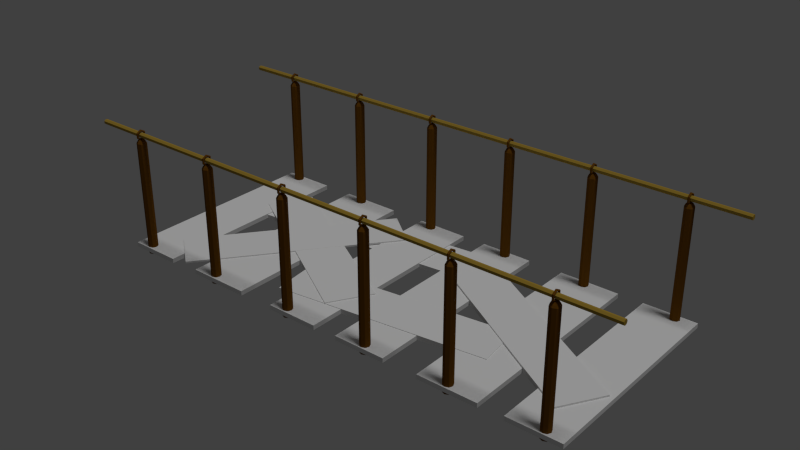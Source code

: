 # Source: Bridge.blend  (saved by Blender 2.76.0; exported with 4.5.12 LTS)
import bpy
from mathutils import Matrix  # noqa: F401  (used for matrix-valued properties, if any)

bpy.ops.wm.read_factory_settings(use_empty=True)
scene = bpy.context.scene
scene.name = 'Scene'

# ---- collections
col_collection_1 = bpy.data.collections.new('Collection 1'); scene.collection.children.link(col_collection_1)

# ---- materials (node trees are filled in below, after node groups)
mat_rope = bpy.data.materials.new('Rope')
mat_rope.alpha_threshold = 0.0
mat_rope.use_transparent_shadow = False
mat_rope.diffuse_color = (0.3931, 0.2566, 0.03905, 1.0)
mat_rope.roughness = 0.5
mat_rope.specular_intensity = 0.0
mat_colum = bpy.data.materials.new('Colum')
mat_colum.alpha_threshold = 0.0
mat_colum.use_transparent_shadow = False
mat_colum.diffuse_color = (0.1523, 0.06015, 0.005266, 1.0)
mat_colum.roughness = 0.5
mat_colum.specular_intensity = 0.0
mat_slabe1 = bpy.data.materials.new('Slabe1')
mat_slabe1.alpha_threshold = 0.0
mat_slabe1.use_transparent_shadow = False
mat_slabe1.roughness = 0.5
mat_slabe2 = bpy.data.materials.new('Slabe2')
mat_slabe2.alpha_threshold = 0.0
mat_slabe2.use_transparent_shadow = False
mat_slabe2.roughness = 0.5

# ---- material node trees

# ---- world
world_world = bpy.data.worlds.new('World'); scene.world = world_world
world_world.color = (0.05088, 0.05088, 0.05088)
world_world.use_sun_shadow = False
world_world.sun_shadow_jitter_overblur = 0.0
world_world.cycles.sampling_method = 'MANUAL'
world_world.cycles.sample_map_resolution = 256

# ---- lights
light_sun = bpy.data.lights.new('Sun', 'SUN')
light_sun.transmission_factor = 0.0
light_sun.angle = 0.1993
light_sun.energy = 1.0
light_sun.shadow_buffer_clip_start = 0.5
light_sun.shadow_soft_size = 0.1
light_sun.shadow_cascade_max_distance = 1000.0
light_sun.cycles.use_multiple_importance_sampling = False

# ---- meshes
me_cylinder_000 = bpy.data.meshes.new('Cylinder.000')
me_cylinder_000.from_pydata([(1.411, 78.57, -1.823), (-2.085, 78.67, -1.825), (-1.964, 78.67, -1.831), (-1.672, 78.67, -1.833), (-1.379, 78.67, -1.831), (-1.258, 78.67, -1.825), (-1.379, 78.67, -1.82), (-1.671, 78.67, -1.817), (-1.964, 78.67, -1.819), (-1.051, 80.46, -1.825), (-0.9909, 80.36, -1.831), (-0.8448, 80.1, -1.833), (-0.6985, 79.85, -1.831), (-0.6377, 79.74, -1.825), (-0.698, 79.85, -1.82), (-0.8441, 80.1, -1.817), (-0.9904, 80.36, -1.82), (1.016, 80.46, -1.825), (0.9556, 80.36, -1.831), (0.8093, 80.1, -1.833), (0.6632, 79.85, -1.831), (0.6029, 79.74, -1.825), (0.6637, 79.85, -1.82), (0.81, 80.1, -1.817), (0.9561, 80.36, -1.82), (2.05, 78.67, -1.825), (1.929, 78.67, -1.831), (1.636, 78.67, -1.833), (1.344, 78.67, -1.831), (1.223, 78.67, -1.825), (1.345, 78.67, -1.82), (1.637, 78.67, -1.817), (1.929, 78.67, -1.82), (1.016, 76.88, -1.825), (0.9556, 76.98, -1.831), (0.8093, 77.24, -1.833), (0.6632, 77.49, -1.831), (0.6029, 77.6, -1.825), (0.6637, 77.49, -1.82), (0.81, 77.24, -1.817), (0.9561, 76.98, -1.82), (-1.051, 76.88, -1.825), (-0.9909, 76.98, -1.831), (-0.8448, 77.24, -1.833), (-0.6985, 77.49, -1.831), (-0.6377, 77.6, -1.825), (-0.698, 77.49, -1.82), (-0.8441, 77.24, -1.817), (-0.9904, 76.98, -1.82), (47.55, 80.46, -1.823), (42.2, 80.46, -1.823), (47.55, 79.91, -1.798), (42.2, 79.91, -1.798), (47.55, 78.57, -1.787), (42.2, 78.57, -1.787), (47.55, 77.24, -1.798), (42.2, 77.24, -1.798), (47.55, 76.69, -1.823), (42.2, 76.69, -1.823), (47.55, 77.24, -1.849), (42.2, 77.24, -1.849), (47.55, 78.57, -1.859), (42.2, 78.57, -1.859), (47.55, 79.91, -1.849), (42.2, 79.91, -1.849), (3.028, 79.91, -1.798), (3.028, 80.46, -1.823), (3.028, 78.57, -1.787), (3.028, 77.24, -1.798), (3.028, 76.69, -1.823), (3.028, 77.24, -1.849), (3.028, 78.57, -1.859), (3.028, 79.91, -1.849), (2.282, 79.63, -1.803), (2.282, 80.07, -1.823), (2.282, 78.57, -1.795), (2.282, 77.51, -1.803), (2.282, 77.07, -1.823), (2.282, 77.51, -1.843), (2.282, 78.57, -1.852), (2.282, 79.63, -1.843), (1.604, 79.29, -1.809), (1.604, 79.59, -1.823), (1.604, 78.57, -1.804), (1.604, 77.85, -1.809), (1.604, 77.55, -1.823), (1.604, 77.85, -1.837), (1.604, 78.57, -1.843), (1.604, 79.29, -1.837), (1.475, 79.0, -1.815), (1.475, 79.18, -1.823), (1.475, 79.0, -1.831), (1.475, 78.57, -1.835), (1.475, 78.14, -1.831), (1.475, 77.96, -1.823), (1.475, 78.14, -1.815), (1.475, 78.57, -1.812), (1.411, 78.57, -1.153), (-2.085, 78.67, -1.155), (-1.964, 78.67, -1.161), (-1.672, 78.67, -1.163), (-1.379, 78.67, -1.161), (-1.258, 78.67, -1.155), (-1.379, 78.67, -1.15), (-1.671, 78.67, -1.148), (-1.964, 78.67, -1.15), (-1.051, 80.46, -1.155), (-0.9909, 80.36, -1.161), (-0.8448, 80.1, -1.163), (-0.6985, 79.85, -1.161), (-0.6377, 79.74, -1.155), (-0.698, 79.85, -1.15), (-0.8441, 80.1, -1.148), (-0.9904, 80.36, -1.15), (1.016, 80.46, -1.155), (0.9556, 80.36, -1.161), (0.8093, 80.1, -1.163), (0.6632, 79.85, -1.161), (0.6029, 79.74, -1.155), (0.6637, 79.85, -1.15), (0.81, 80.1, -1.148), (0.9561, 80.36, -1.15), (2.05, 78.67, -1.156), (1.929, 78.67, -1.161), (1.636, 78.67, -1.163), (1.344, 78.67, -1.161), (1.223, 78.67, -1.155), (1.345, 78.67, -1.15), (1.637, 78.67, -1.148), (1.929, 78.67, -1.15), (1.016, 76.88, -1.155), (0.9556, 76.98, -1.161), (0.8093, 77.24, -1.163), (0.6632, 77.49, -1.161), (0.6029, 77.6, -1.155), (0.6637, 77.49, -1.15), (0.81, 77.24, -1.148), (0.9561, 76.98, -1.15), (-1.051, 76.88, -1.155), (-0.9909, 76.98, -1.161), (-0.8448, 77.24, -1.163), (-0.6985, 77.49, -1.161), (-0.6377, 77.6, -1.155), (-0.698, 77.49, -1.15), (-0.8441, 77.24, -1.148), (-0.9904, 76.98, -1.15), (47.55, 80.46, -1.153), (42.2, 80.46, -1.153), (47.55, 79.91, -1.128), (42.2, 79.91, -1.128), (47.55, 78.57, -1.118), (42.2, 78.57, -1.118), (47.55, 77.24, -1.128), (42.2, 77.24, -1.128), (47.55, 76.69, -1.153), (42.2, 76.69, -1.153), (47.55, 77.24, -1.179), (42.2, 77.24, -1.179), (47.55, 78.57, -1.189), (42.2, 78.57, -1.189), (47.55, 79.91, -1.179), (42.2, 79.91, -1.179), (3.028, 79.91, -1.128), (3.028, 80.46, -1.153), (3.028, 78.57, -1.118), (3.028, 77.24, -1.128), (3.028, 76.69, -1.153), (3.028, 77.24, -1.179), (3.028, 78.57, -1.189), (3.028, 79.91, -1.179), (2.282, 79.63, -1.133), (2.282, 80.07, -1.153), (2.282, 78.57, -1.125), (2.282, 77.51, -1.133), (2.282, 77.07, -1.153), (2.282, 77.51, -1.174), (2.282, 78.57, -1.182), (2.282, 79.63, -1.174), (1.604, 79.29, -1.14), (1.604, 79.59, -1.153), (1.604, 78.57, -1.134), (1.604, 77.85, -1.14), (1.604, 77.55, -1.153), (1.604, 77.85, -1.167), (1.604, 78.57, -1.173), (1.604, 79.29, -1.167), (1.475, 79.0, -1.145), (1.475, 79.18, -1.153), (1.475, 79.0, -1.162), (1.475, 78.57, -1.165), (1.475, 78.14, -1.162), (1.475, 77.96, -1.153), (1.475, 78.14, -1.145), (1.475, 78.57, -1.142), (1.41, 78.57, 1.519), (-2.085, 78.67, 1.517), (-1.964, 78.67, 1.511), (-1.672, 78.67, 1.509), (-1.379, 78.67, 1.511), (-1.258, 78.67, 1.517), (-1.379, 78.67, 1.522), (-1.671, 78.67, 1.525), (-1.964, 78.67, 1.522), (-1.051, 80.46, 1.517), (-0.9909, 80.36, 1.511), (-0.8448, 80.1, 1.509), (-0.6985, 79.85, 1.511), (-0.6377, 79.74, 1.517), (-0.698, 79.85, 1.522), (-0.8441, 80.1, 1.525), (-0.9904, 80.36, 1.522), (1.016, 80.46, 1.517), (0.9556, 80.36, 1.511), (0.8093, 80.1, 1.509), (0.6632, 79.85, 1.511), (0.6029, 79.74, 1.517), (0.6637, 79.85, 1.522), (0.81, 80.1, 1.525), (0.9561, 80.36, 1.522), (2.05, 78.67, 1.517), (1.929, 78.67, 1.511), (1.636, 78.67, 1.509), (1.344, 78.67, 1.511), (1.223, 78.67, 1.517), (1.345, 78.67, 1.522), (1.637, 78.67, 1.525), (1.929, 78.67, 1.522), (1.016, 76.88, 1.517), (0.9556, 76.98, 1.511), (0.8093, 77.24, 1.509), (0.6632, 77.49, 1.511), (0.6029, 77.6, 1.517), (0.6637, 77.49, 1.522), (0.81, 77.24, 1.525), (0.9561, 76.98, 1.522), (-1.051, 76.88, 1.517), (-0.9909, 76.98, 1.511), (-0.8448, 77.24, 1.509), (-0.6985, 77.49, 1.511), (-0.6377, 77.6, 1.517), (-0.698, 77.49, 1.522), (-0.8441, 77.24, 1.525), (-0.9904, 76.98, 1.522), (47.55, 80.46, 1.519), (42.2, 80.46, 1.519), (47.55, 79.91, 1.544), (42.2, 79.91, 1.544), (47.55, 78.57, 1.555), (42.2, 78.57, 1.555), (47.55, 77.24, 1.544), (42.2, 77.24, 1.544), (47.55, 76.69, 1.519), (42.2, 76.69, 1.519), (47.55, 77.24, 1.493), (42.2, 77.24, 1.493), (47.55, 78.57, 1.483), (42.2, 78.57, 1.483), (47.55, 79.91, 1.493), (42.2, 79.91, 1.493), (3.028, 79.91, 1.544), (3.028, 80.46, 1.519), (3.028, 78.57, 1.555), (3.028, 77.24, 1.544), (3.028, 76.69, 1.519), (3.028, 77.24, 1.493), (3.028, 78.57, 1.483), (3.028, 79.91, 1.493), (2.282, 79.63, 1.539), (2.282, 80.07, 1.519), (2.282, 78.57, 1.547), (2.282, 77.51, 1.539), (2.282, 77.07, 1.519), (2.282, 77.51, 1.499), (2.282, 78.57, 1.49), (2.282, 79.63, 1.499), (1.604, 79.29, 1.533), (1.604, 79.59, 1.519), (1.604, 78.57, 1.538), (1.604, 77.85, 1.533), (1.604, 77.55, 1.519), (1.604, 77.85, 1.505), (1.604, 78.57, 1.499), (1.604, 79.29, 1.505), (1.475, 79.0, 1.527), (1.475, 79.18, 1.519), (1.475, 79.0, 1.511), (1.475, 78.57, 1.507), (1.475, 78.14, 1.511), (1.475, 77.96, 1.519), (1.475, 78.14, 1.527), (1.475, 78.57, 1.53), (-0.7818, 79.27, -2.206), (-0.9749, 78.42, -2.206), (-0.4339, 77.74, -2.206), (0.4339, 77.74, -2.206), (0.9749, 78.42, -2.206), (0.7818, 79.27, -2.206), (3.008e-06, 79.64, -2.206), (1.41, 78.57, 0.8431), (-2.085, 78.67, 0.8411), (-1.964, 78.67, 0.8356), (-1.672, 78.67, 0.8333), (-1.379, 78.67, 0.8356), (-1.258, 78.67, 0.8411), (-1.379, 78.67, 0.8467), (-1.671, 78.67, 0.849), (-1.964, 78.67, 0.8467), (-1.051, 80.46, 0.8411), (-0.9909, 80.36, 0.8356), (-0.8448, 80.1, 0.8333), (-0.6985, 79.85, 0.8356), (-0.6377, 79.74, 0.8411), (-0.698, 79.85, 0.8467), (-0.8441, 80.1, 0.849), (-0.9904, 80.36, 0.8467), (1.016, 80.46, 0.8411), (0.9556, 80.36, 0.8355), (0.8093, 80.1, 0.8332), (0.6632, 79.85, 0.8355), (0.6029, 79.74, 0.8411), (0.6637, 79.85, 0.8467), (0.81, 80.1, 0.849), (0.9561, 80.36, 0.8467), (2.05, 78.67, 0.8411), (1.929, 78.67, 0.8355), (1.636, 78.67, 0.8332), (1.344, 78.67, 0.8355), (1.223, 78.67, 0.8411), (1.345, 78.67, 0.8467), (1.637, 78.67, 0.849), (1.929, 78.67, 0.8467), (1.016, 76.88, 0.8411), (0.9556, 76.98, 0.8355), (0.8093, 77.24, 0.8332), (0.6632, 77.49, 0.8355), (0.6029, 77.6, 0.8411), (0.6637, 77.49, 0.8467), (0.81, 77.24, 0.849), (0.9561, 76.98, 0.8467), (-1.051, 76.88, 0.8411), (-0.9909, 76.98, 0.8356), (-0.8448, 77.24, 0.8333), (-0.6985, 77.49, 0.8356), (-0.6377, 77.6, 0.8411), (-0.698, 77.49, 0.8467), (-0.8441, 77.24, 0.849), (-0.9904, 76.98, 0.8467), (47.55, 80.46, 0.8431), (42.2, 80.46, 0.8431), (47.55, 79.91, 0.8685), (42.2, 79.91, 0.8685), (47.55, 78.57, 0.879), (42.2, 78.57, 0.879), (47.55, 77.24, 0.8685), (42.2, 77.24, 0.8685), (47.55, 76.69, 0.8431), (42.2, 76.69, 0.8431), (47.55, 77.24, 0.8177), (42.2, 77.24, 0.8177), (47.55, 78.57, 0.8072), (42.2, 78.57, 0.8072), (47.55, 79.91, 0.8177), (42.2, 79.91, 0.8177), (3.028, 79.91, 0.8685), (3.028, 80.46, 0.8431), (3.028, 78.57, 0.879), (3.028, 77.24, 0.8685), (3.028, 76.69, 0.8431), (3.028, 77.24, 0.8177), (3.028, 78.57, 0.8072), (3.028, 79.91, 0.8177), (2.282, 79.63, 0.8633), (2.282, 80.07, 0.8431), (2.282, 78.57, 0.8716), (2.282, 77.51, 0.8633), (2.282, 77.07, 0.8431), (2.282, 77.51, 0.8229), (2.282, 78.57, 0.8145), (2.282, 79.63, 0.8229), (1.604, 79.29, 0.8568), (1.604, 79.59, 0.8431), (1.604, 78.57, 0.8625), (1.604, 77.85, 0.8568), (1.604, 77.55, 0.8431), (1.604, 77.85, 0.8294), (1.604, 78.57, 0.8237), (1.604, 79.29, 0.8294), (1.475, 79.0, 0.8513), (1.475, 79.18, 0.8431), (1.41, 78.57, 0.1987), (1.475, 79.0, 0.8349), (1.475, 78.57, 0.8315), (1.475, 78.14, 0.8349), (1.475, 77.96, 0.8431), (1.475, 78.14, 0.8513), (1.475, 78.57, 0.8547), (-2.085, 78.67, 0.1967), (-1.964, 78.67, 0.1911), (-1.672, 78.67, 0.1888), (-1.379, 78.67, 0.1911), (-1.258, 78.67, 0.1967), (-1.379, 78.67, 0.2023), (-1.671, 78.67, 0.2046), (-1.964, 78.67, 0.2023), (-1.051, 80.46, 0.1967), (-0.9909, 80.36, 0.1911), (-0.8448, 80.1, 0.1888), (-0.6985, 79.85, 0.1911), (-0.6377, 79.74, 0.1967), (-0.698, 79.85, 0.2023), (-0.8441, 80.1, 0.2046), (-0.9904, 80.36, 0.2023), (1.016, 80.46, 0.1967), (0.9556, 80.36, 0.1911), (0.8093, 80.1, 0.1888), (0.6632, 79.85, 0.1911), (0.6029, 79.74, 0.1967), (0.6637, 79.85, 0.2022), (0.81, 80.1, 0.2045), (0.9561, 80.36, 0.2022), (2.05, 78.67, 0.1966), (1.929, 78.67, 0.1911), (1.636, 78.67, 0.1888), (1.344, 78.67, 0.1911), (1.223, 78.67, 0.1967), (1.345, 78.67, 0.2022), (1.637, 78.67, 0.2045), (1.929, 78.67, 0.2022), (1.016, 76.88, 0.1967), (0.9556, 76.98, 0.1911), (0.8093, 77.24, 0.1888), (0.6632, 77.49, 0.1911), (0.6029, 77.6, 0.1967), (0.6637, 77.49, 0.2022), (0.81, 77.24, 0.2045), (0.9561, 76.98, 0.2022), (-1.051, 76.88, 0.1967), (-0.9909, 76.98, 0.1911), (-0.8448, 77.24, 0.1888), (-0.6985, 77.49, 0.1911), (-0.6377, 77.6, 0.1967), (-0.698, 77.49, 0.2023), (-0.8441, 77.24, 0.2046), (-0.9904, 76.98, 0.2023), (47.55, 80.46, 0.1987), (42.2, 80.46, 0.1987), (47.55, 79.91, 0.2241), (42.2, 79.91, 0.2241), (47.55, 78.57, 0.2346), (42.2, 78.57, 0.2346), (47.55, 77.24, 0.2241), (42.2, 77.24, 0.2241), (47.55, 76.69, 0.1987), (42.2, 76.69, 0.1987), (47.55, 77.24, 0.1733), (42.2, 77.24, 0.1733), (47.55, 78.57, 0.1627), (42.2, 78.57, 0.1627), (47.55, 79.91, 0.1733), (42.2, 79.91, 0.1733), (3.028, 79.91, 0.2241), (3.028, 80.46, 0.1987), (3.028, 78.57, 0.2346), (3.028, 77.24, 0.2241), (3.028, 76.69, 0.1987), (3.028, 77.24, 0.1733), (3.028, 78.57, 0.1627), (3.028, 79.91, 0.1733), (2.282, 79.63, 0.2188), (2.282, 80.07, 0.1987), (2.282, 78.57, 0.2272), (2.282, 77.51, 0.2188), (2.282, 77.07, 0.1987), (2.282, 77.51, 0.1785), (2.282, 78.57, 0.1701), (2.282, 79.63, 0.1785), (1.604, 79.29, 0.2124), (1.604, 79.59, 0.1987), (1.604, 78.57, 0.2181), (1.604, 77.85, 0.2124), (1.604, 77.55, 0.1987), (1.604, 77.85, 0.1849), (1.604, 78.57, 0.1793), (1.604, 79.29, 0.1849), (1.475, 79.0, 0.2068), (1.475, 79.18, 0.1987), (1.475, 78.57, 0.2102), (1.475, 78.14, 0.2068), (1.475, 77.96, 0.1987), (1.475, 78.14, 0.1905), (1.475, 78.57, 0.1871), (1.475, 79.0, 0.1905), (1.41, 78.57, -0.468), (-2.085, 78.67, -0.47), (-1.964, 78.67, -0.4756), (-1.672, 78.67, -0.4779), (-1.379, 78.67, -0.4756), (-1.258, 78.67, -0.47), (-1.379, 78.67, -0.4644), (-1.671, 78.67, -0.4621), (-1.964, 78.67, -0.4644), (-1.051, 80.46, -0.47), (-0.9909, 80.36, -0.4756), (-0.8448, 80.1, -0.4779), (-0.6985, 79.85, -0.4756), (-0.6377, 79.74, -0.47), (-0.698, 79.85, -0.4644), (-0.8441, 80.1, -0.4621), (-0.9904, 80.36, -0.4644), (1.016, 80.46, -0.47), (0.9556, 80.36, -0.4756), (0.8093, 80.1, -0.4779), (0.6632, 79.85, -0.4756), (0.6029, 79.74, -0.47), (0.6637, 79.85, -0.4645), (0.81, 80.1, -0.4622), (0.9561, 80.36, -0.4645), (2.05, 78.67, -0.4701), (1.929, 78.67, -0.4756), (1.636, 78.67, -0.4779), (1.344, 78.67, -0.4756), (1.223, 78.67, -0.47), (1.345, 78.67, -0.4645), (1.637, 78.67, -0.4622), (1.929, 78.67, -0.4645), (1.016, 76.88, -0.47), (0.9556, 76.98, -0.4756), (0.8093, 77.24, -0.4779), (0.6632, 77.49, -0.4756), (0.6029, 77.6, -0.47), (0.6637, 77.49, -0.4645), (0.81, 77.24, -0.4622), (0.9561, 76.98, -0.4645), (-1.051, 76.88, -0.47), (-0.9909, 76.98, -0.4756), (-0.8448, 77.24, -0.4779), (-0.6985, 77.49, -0.4756), (-0.6377, 77.6, -0.47), (-0.698, 77.49, -0.4644), (-0.8441, 77.24, -0.4621), (-0.9904, 76.98, -0.4644), (47.55, 80.46, -0.468), (42.2, 80.46, -0.468), (47.55, 79.91, -0.4426), (42.2, 79.91, -0.4426), (47.55, 78.57, -0.4321), (42.2, 78.57, -0.4321), (47.55, 77.24, -0.4426), (42.2, 77.24, -0.4426), (47.55, 76.69, -0.468), (42.2, 76.69, -0.468), (47.55, 77.24, -0.4934), (42.2, 77.24, -0.4934), (47.55, 78.57, -0.504), (42.2, 78.57, -0.504), (47.55, 79.91, -0.4934), (42.2, 79.91, -0.4934), (3.028, 79.91, -0.4426), (3.028, 80.46, -0.468), (3.028, 78.57, -0.4321), (3.028, 77.24, -0.4426), (3.028, 76.69, -0.468), (3.028, 77.24, -0.4934), (3.028, 78.57, -0.504), (3.028, 79.91, -0.4934), (2.282, 79.63, -0.4479), (2.282, 80.07, -0.468), (2.282, 78.57, -0.4395), (2.282, 77.51, -0.4479), (2.282, 77.07, -0.468), (2.282, 77.51, -0.4882), (2.282, 78.57, -0.4966), (2.282, 79.63, -0.4882), (1.604, 79.29, -0.4543), (1.604, 79.59, -0.468), (1.604, 78.57, -0.4486), (1.604, 77.85, -0.4543), (1.604, 77.55, -0.468), (1.604, 77.85, -0.4818), (1.604, 78.57, -0.4874), (1.604, 79.29, -0.4818), (1.475, 79.0, -0.4598), (-0.7818, 79.27, 1.92), (1.475, 79.18, -0.468), (-0.9749, 78.42, 1.92), (1.475, 78.57, -0.4565), (-0.4339, 77.74, 1.92), (1.475, 78.14, -0.4598), (0.4339, 77.74, 1.92), (1.475, 77.96, -0.468), (0.9749, 78.42, 1.92), (1.475, 78.14, -0.4762), (0.7818, 79.27, 1.92), (1.475, 78.57, -0.4796), (-2.112e-06, 79.64, 1.92), (1.475, 79.0, -0.4762)], [], [(89, 90, 0), (48, 8, 1, 41), (34, 42, 43, 35), (36, 44, 45, 37), (37, 45, 46, 38), (40, 48, 41, 33), (42, 2, 3, 43), (43, 3, 4, 44), (47, 7, 8, 48), (7, 15, 16, 8), (1, 9, 10, 2), (2, 10, 11, 3), (3, 11, 12, 4), (4, 12, 13, 5), (5, 13, 14, 6), (6, 14, 15, 7), (1, 8, 16, 9), (16, 24, 17, 9), (9, 17, 18, 10), (10, 18, 19, 11), (11, 19, 20, 12), (12, 20, 21, 13), (13, 21, 22, 14), (14, 22, 23, 15), (15, 23, 24, 16), (24, 32, 25, 17), (17, 25, 26, 18), (18, 26, 27, 19), (19, 27, 28, 20), (20, 28, 29, 21), (21, 29, 30, 22), (22, 30, 31, 23), (23, 31, 32, 24), (32, 40, 33, 25), (25, 33, 34, 26), (26, 34, 35, 27), (27, 35, 36, 28), (28, 36, 37, 29), (29, 37, 38, 30), (30, 38, 39, 31), (31, 39, 40, 32), (46, 6, 7, 47), (33, 41, 42, 34), (35, 43, 44, 36), (38, 46, 47, 39), (39, 47, 48, 40), (41, 1, 2, 42), (44, 4, 5, 45), (45, 5, 6, 46), (95, 96, 0), (75, 73, 81, 83), (88, 87, 92, 91), (86, 85, 94, 93), (82, 88, 91, 90), (90, 91, 0), (92, 93, 0), (93, 94, 0), (58, 56, 68, 69), (49, 50, 52, 51), (51, 52, 54, 53), (53, 54, 56, 55), (55, 56, 58, 57), (57, 58, 60, 59), (59, 60, 62, 61), (63, 64, 50, 49), (52, 50, 66, 65), (61, 62, 64, 63), (49, 51, 53, 55, 57, 59, 61, 63), (68, 67, 75, 76), (64, 62, 71, 72), (54, 52, 65, 67), (60, 58, 69, 70), (50, 64, 72, 66), (67, 65, 73, 75), (56, 54, 67, 68), (62, 60, 70, 71), (80, 79, 87, 88), (65, 66, 74, 73), (66, 72, 80, 74), (71, 70, 78, 79), (69, 68, 76, 77), (79, 78, 86, 87), (72, 71, 79, 80), (70, 69, 77, 78), (96, 89, 0), (94, 95, 0), (87, 86, 93, 92), (81, 82, 90, 89), (84, 83, 96, 95), (83, 81, 89, 96), (77, 76, 84, 85), (91, 92, 0), (74, 80, 88, 82), (73, 74, 82, 81), (76, 75, 83, 84), (78, 77, 85, 86), (85, 84, 95, 94), (186, 187, 97), (145, 105, 98, 138), (131, 139, 140, 132), (133, 141, 142, 134), (134, 142, 143, 135), (137, 145, 138, 130), (139, 99, 100, 140), (140, 100, 101, 141), (144, 104, 105, 145), (104, 112, 113, 105), (98, 106, 107, 99), (99, 107, 108, 100), (100, 108, 109, 101), (101, 109, 110, 102), (102, 110, 111, 103), (103, 111, 112, 104), (98, 105, 113, 106), (113, 121, 114, 106), (106, 114, 115, 107), (107, 115, 116, 108), (108, 116, 117, 109), (109, 117, 118, 110), (110, 118, 119, 111), (111, 119, 120, 112), (112, 120, 121, 113), (121, 129, 122, 114), (114, 122, 123, 115), (115, 123, 124, 116), (116, 124, 125, 117), (117, 125, 126, 118), (118, 126, 127, 119), (119, 127, 128, 120), (120, 128, 129, 121), (129, 137, 130, 122), (122, 130, 131, 123), (123, 131, 132, 124), (124, 132, 133, 125), (125, 133, 134, 126), (126, 134, 135, 127), (127, 135, 136, 128), (128, 136, 137, 129), (143, 103, 104, 144), (130, 138, 139, 131), (132, 140, 141, 133), (135, 143, 144, 136), (136, 144, 145, 137), (138, 98, 99, 139), (141, 101, 102, 142), (142, 102, 103, 143), (192, 193, 97), (172, 170, 178, 180), (185, 184, 189, 188), (183, 182, 191, 190), (179, 185, 188, 187), (187, 188, 97), (189, 190, 97), (190, 191, 97), (155, 153, 165, 166), (146, 147, 149, 148), (148, 149, 151, 150), (150, 151, 153, 152), (152, 153, 155, 154), (154, 155, 157, 156), (156, 157, 159, 158), (160, 161, 147, 146), (149, 147, 163, 162), (158, 159, 161, 160), (146, 148, 150, 152, 154, 156, 158, 160), (165, 164, 172, 173), (161, 159, 168, 169), (151, 149, 162, 164), (157, 155, 166, 167), (147, 161, 169, 163), (164, 162, 170, 172), (153, 151, 164, 165), (159, 157, 167, 168), (177, 176, 184, 185), (162, 163, 171, 170), (163, 169, 177, 171), (168, 167, 175, 176), (166, 165, 173, 174), (176, 175, 183, 184), (169, 168, 176, 177), (167, 166, 174, 175), (193, 186, 97), (191, 192, 97), (184, 183, 190, 189), (178, 179, 187, 186), (181, 180, 193, 192), (180, 178, 186, 193), (174, 173, 181, 182), (188, 189, 97), (171, 177, 185, 179), (170, 171, 179, 178), (173, 172, 180, 181), (175, 174, 182, 183), (182, 181, 192, 191), (283, 284, 194), (242, 202, 195, 235), (228, 236, 237, 229), (230, 238, 239, 231), (231, 239, 240, 232), (234, 242, 235, 227), (236, 196, 197, 237), (237, 197, 198, 238), (241, 201, 202, 242), (201, 209, 210, 202), (195, 203, 204, 196), (196, 204, 205, 197), (197, 205, 206, 198), (198, 206, 207, 199), (199, 207, 208, 200), (200, 208, 209, 201), (195, 202, 210, 203), (210, 218, 211, 203), (203, 211, 212, 204), (204, 212, 213, 205), (205, 213, 214, 206), (206, 214, 215, 207), (207, 215, 216, 208), (208, 216, 217, 209), (209, 217, 218, 210), (218, 226, 219, 211), (211, 219, 220, 212), (212, 220, 221, 213), (213, 221, 222, 214), (214, 222, 223, 215), (215, 223, 224, 216), (216, 224, 225, 217), (217, 225, 226, 218), (226, 234, 227, 219), (219, 227, 228, 220), (220, 228, 229, 221), (221, 229, 230, 222), (222, 230, 231, 223), (223, 231, 232, 224), (224, 232, 233, 225), (225, 233, 234, 226), (240, 200, 201, 241), (227, 235, 236, 228), (229, 237, 238, 230), (232, 240, 241, 233), (233, 241, 242, 234), (235, 195, 196, 236), (238, 198, 199, 239), (239, 199, 200, 240), (289, 290, 194), (269, 267, 275, 277), (282, 281, 286, 285), (280, 279, 288, 287), (276, 282, 285, 284), (284, 285, 194), (286, 287, 194), (287, 288, 194), (252, 250, 262, 263), (243, 244, 246, 245), (245, 246, 248, 247), (247, 248, 250, 249), (249, 250, 252, 251), (251, 252, 254, 253), (253, 254, 256, 255), (257, 258, 244, 243), (246, 244, 260, 259), (255, 256, 258, 257), (243, 245, 247, 249, 251, 253, 255, 257), (262, 261, 269, 270), (258, 256, 265, 266), (248, 246, 259, 261), (254, 252, 263, 264), (244, 258, 266, 260), (261, 259, 267, 269), (250, 248, 261, 262), (256, 254, 264, 265), (274, 273, 281, 282), (259, 260, 268, 267), (260, 266, 274, 268), (265, 264, 272, 273), (263, 262, 270, 271), (273, 272, 280, 281), (266, 265, 273, 274), (264, 263, 271, 272), (290, 283, 194), (288, 289, 194), (281, 280, 287, 286), (275, 276, 284, 283), (278, 277, 290, 289), (277, 275, 283, 290), (271, 270, 278, 279), (285, 286, 194), (268, 274, 282, 276), (267, 268, 276, 275), (270, 269, 277, 278), (272, 271, 279, 280), (279, 278, 289, 288), (576, 575, 585, 587), (292, 291, 297, 296, 295, 294, 293), (585, 581, 492), (589, 587, 492), (579, 578, 591, 593), (573, 574, 583, 581), (575, 573, 581, 585), (387, 388, 298), (346, 306, 299, 339), (332, 340, 341, 333), (334, 342, 343, 335), (335, 343, 344, 336), (338, 346, 339, 331), (340, 300, 301, 341), (341, 301, 302, 342), (345, 305, 306, 346), (305, 313, 314, 306), (299, 307, 308, 300), (300, 308, 309, 301), (301, 309, 310, 302), (302, 310, 311, 303), (303, 311, 312, 304), (304, 312, 313, 305), (299, 306, 314, 307), (314, 322, 315, 307), (307, 315, 316, 308), (308, 316, 317, 309), (309, 317, 318, 310), (310, 318, 319, 311), (311, 319, 320, 312), (312, 320, 321, 313), (313, 321, 322, 314), (322, 330, 323, 315), (315, 323, 324, 316), (316, 324, 325, 317), (317, 325, 326, 318), (318, 326, 327, 319), (319, 327, 328, 320), (320, 328, 329, 321), (321, 329, 330, 322), (330, 338, 331, 323), (323, 331, 332, 324), (324, 332, 333, 325), (325, 333, 334, 326), (326, 334, 335, 327), (327, 335, 336, 328), (328, 336, 337, 329), (329, 337, 338, 330), (344, 304, 305, 345), (331, 339, 340, 332), (333, 341, 342, 334), (336, 344, 345, 337), (337, 345, 346, 338), (339, 299, 300, 340), (342, 302, 303, 343), (343, 303, 304, 344), (394, 395, 298), (373, 371, 379, 381), (386, 385, 391, 390), (384, 383, 393, 392), (380, 386, 390, 388), (388, 390, 298), (391, 392, 298), (392, 393, 298), (356, 354, 366, 367), (347, 348, 350, 349), (349, 350, 352, 351), (351, 352, 354, 353), (353, 354, 356, 355), (355, 356, 358, 357), (357, 358, 360, 359), (361, 362, 348, 347), (350, 348, 364, 363), (359, 360, 362, 361), (347, 349, 351, 353, 355, 357, 359, 361), (366, 365, 373, 374), (362, 360, 369, 370), (352, 350, 363, 365), (358, 356, 367, 368), (348, 362, 370, 364), (365, 363, 371, 373), (354, 352, 365, 366), (360, 358, 368, 369), (378, 377, 385, 386), (363, 364, 372, 371), (364, 370, 378, 372), (369, 368, 376, 377), (367, 366, 374, 375), (377, 376, 384, 385), (370, 369, 377, 378), (368, 367, 375, 376), (484, 485, 389), (395, 387, 298), (393, 394, 298), (385, 384, 392, 391), (379, 380, 388, 387), (382, 381, 395, 394), (381, 379, 387, 395), (375, 374, 382, 383), (390, 391, 298), (372, 378, 386, 380), (371, 372, 380, 379), (374, 373, 381, 382), (376, 375, 383, 384), (383, 382, 394, 393), (443, 403, 396, 436), (429, 437, 438, 430), (431, 439, 440, 432), (432, 440, 441, 433), (435, 443, 436, 428), (437, 397, 398, 438), (438, 398, 399, 439), (442, 402, 403, 443), (402, 410, 411, 403), (396, 404, 405, 397), (397, 405, 406, 398), (398, 406, 407, 399), (399, 407, 408, 400), (400, 408, 409, 401), (401, 409, 410, 402), (396, 403, 411, 404), (411, 419, 412, 404), (404, 412, 413, 405), (405, 413, 414, 406), (406, 414, 415, 407), (407, 415, 416, 408), (408, 416, 417, 409), (409, 417, 418, 410), (410, 418, 419, 411), (419, 427, 420, 412), (412, 420, 421, 413), (413, 421, 422, 414), (414, 422, 423, 415), (415, 423, 424, 416), (416, 424, 425, 417), (417, 425, 426, 418), (418, 426, 427, 419), (427, 435, 428, 420), (420, 428, 429, 421), (421, 429, 430, 422), (422, 430, 431, 423), (423, 431, 432, 424), (424, 432, 433, 425), (425, 433, 434, 426), (426, 434, 435, 427), (441, 401, 402, 442), (428, 436, 437, 429), (430, 438, 439, 431), (433, 441, 442, 434), (434, 442, 443, 435), (436, 396, 397, 437), (439, 399, 400, 440), (440, 400, 401, 441), (487, 486, 389), (470, 468, 476, 478), (483, 482, 490, 491), (481, 480, 488, 489), (477, 483, 491, 485), (485, 491, 389), (490, 489, 389), (489, 488, 389), (453, 451, 463, 464), (444, 445, 447, 446), (446, 447, 449, 448), (448, 449, 451, 450), (450, 451, 453, 452), (452, 453, 455, 454), (454, 455, 457, 456), (458, 459, 445, 444), (447, 445, 461, 460), (456, 457, 459, 458), (444, 446, 448, 450, 452, 454, 456, 458), (463, 462, 470, 471), (459, 457, 466, 467), (449, 447, 460, 462), (455, 453, 464, 465), (445, 459, 467, 461), (462, 460, 468, 470), (451, 449, 462, 463), (457, 455, 465, 466), (475, 474, 482, 483), (460, 461, 469, 468), (461, 467, 475, 469), (466, 465, 473, 474), (464, 463, 471, 472), (474, 473, 481, 482), (467, 466, 474, 475), (465, 464, 472, 473), (480, 479, 487, 488), (473, 472, 480, 481), (471, 470, 478, 479), (468, 469, 477, 476), (469, 475, 483, 477), (491, 490, 389), (472, 471, 479, 480), (478, 476, 484, 486), (479, 478, 486, 487), (476, 477, 485, 484), (482, 481, 489, 490), (488, 487, 389), (486, 484, 389), (581, 583, 492), (540, 500, 493, 533), (528, 536, 537, 529), (526, 534, 535, 527), (529, 537, 538, 530), (532, 540, 533, 525), (534, 494, 495, 535), (535, 495, 496, 536), (539, 499, 500, 540), (499, 507, 508, 500), (494, 502, 503, 495), (493, 501, 502, 494), (495, 503, 504, 496), (496, 504, 505, 497), (497, 505, 506, 498), (498, 506, 507, 499), (493, 500, 508, 501), (508, 516, 509, 501), (503, 511, 512, 504), (516, 524, 517, 509), (501, 509, 510, 502), (507, 515, 516, 508), (506, 514, 515, 507), (505, 513, 514, 506), (504, 512, 513, 505), (509, 517, 518, 510), (502, 510, 511, 503), (510, 518, 519, 511), (517, 525, 526, 518), (515, 523, 524, 516), (513, 521, 522, 514), (512, 520, 521, 513), (524, 532, 525, 517), (511, 519, 520, 512), (523, 531, 532, 524), (521, 529, 530, 522), (518, 526, 527, 519), (538, 498, 499, 539), (522, 530, 531, 523), (520, 528, 529, 521), (514, 522, 523, 515), (537, 497, 498, 538), (533, 493, 494, 534), (530, 538, 539, 531), (527, 535, 536, 528), (536, 496, 497, 537), (531, 539, 540, 532), (519, 527, 528, 520), (578, 577, 589, 591), (587, 585, 492), (593, 591, 492), (574, 580, 595, 583), (580, 579, 593, 595), (567, 565, 573, 575), (525, 533, 534, 526), (550, 548, 560, 561), (547, 548, 550, 549), (543, 544, 546, 545), (591, 589, 492), (549, 550, 552, 551), (545, 546, 548, 547), (583, 595, 492), (556, 554, 563, 564), (541, 543, 545, 547, 549, 551, 553, 555), (544, 542, 558, 557), (555, 556, 542, 541), (560, 559, 567, 568), (553, 554, 556, 555), (541, 542, 544, 543), (554, 552, 562, 563), (559, 557, 565, 567), (546, 544, 557, 559), (572, 571, 579, 580), (548, 546, 559, 560), (542, 556, 564, 558), (551, 552, 554, 553), (563, 562, 570, 571), (558, 564, 572, 566), (564, 563, 571, 572), (561, 560, 568, 569), (557, 558, 566, 565), (562, 561, 569, 570), (552, 550, 561, 562), (577, 576, 587, 589), (566, 572, 580, 574), (569, 568, 576, 577), (568, 567, 575, 576), (595, 593, 492), (570, 569, 577, 578), (571, 570, 578, 579), (565, 566, 574, 573), (292, 584, 582, 291), (291, 582, 594, 297), (592, 594, 582, 584, 586, 588, 590), (293, 586, 584, 292), (294, 588, 586, 293), (295, 590, 588, 294), (296, 592, 590, 295), (297, 594, 592, 296)])
me_cylinder_000.polygons.foreach_set('material_index', [1, 1, 1, 1, 1, 1, 1, 1, 1, 1, 1, 1, 1, 1, 1, 1, 1, 1, 1, 1, 1, 1, 1, 1, 1, 1, 1, 1, 1, 1, 1, 1, 1, 1, 1, 1, 1, 1, 1, 1, 1, 1, 1, 1, 1, 1, 1, 1, 1, 1, 1, 1, 1, 1, 1, 1, 1, 1, 1, 1, 1, 1, 1, 1, 1, 1, 1, 1, 1, 1, 1, 1, 1, 1, 1, 1, 1, 1, 1, 1, 1, 1, 1, 1, 1, 1, 1, 1, 1, 1, 1, 1, 1, 1, 1, 1, 1, 1, 1, 1, 1, 1, 1, 1, 1, 1, 1, 1, 1, 1, 1, 1, 1, 1, 1, 1, 1, 1, 1, 1, 1, 1, 1, 1, 1, 1, 1, 1, 1, 1, 1, 1, 1, 1, 1, 1, 1, 1, 1, 1, 1, 1, 1, 1, 1, 1, 1, 1, 1, 1, 1, 1, 1, 1, 1, 1, 1, 1, 1, 1, 1, 1, 1, 1, 1, 1, 1, 1, 1, 1, 1, 1, 1, 1, 1, 1, 1, 1, 1, 1, 1, 1, 1, 1, 1, 1, 1, 1, 1, 1, 1, 1, 1, 1, 1, 1, 1, 1, 1, 1, 1, 1, 1, 1, 1, 1, 1, 1, 1, 1, 1, 1, 1, 1, 1, 1, 1, 1, 1, 1, 1, 1, 1, 1, 1, 1, 1, 1, 1, 1, 1, 1, 1, 1, 1, 1, 1, 1, 1, 1, 1, 1, 1, 1, 1, 1, 1, 1, 1, 1, 1, 1, 1, 1, 1, 1, 1, 1, 1, 1, 1, 1, 1, 1, 1, 1, 1, 1, 1, 1, 1, 1, 1, 1, 1, 1, 1, 1, 1, 1, 1, 1, 1, 1, 1, 1, 1, 1, 1, 1, 1, 1, 0, 1, 1, 1, 1, 1, 1, 1, 1, 1, 1, 1, 1, 1, 1, 1, 1, 1, 1, 1, 1, 1, 1, 1, 1, 1, 1, 1, 1, 1, 1, 1, 1, 1, 1, 1, 1, 1, 1, 1, 1, 1, 1, 1, 1, 1, 1, 1, 1, 1, 1, 1, 1, 1, 1, 1, 1, 1, 1, 1, 1, 1, 1, 1, 1, 1, 1, 1, 1, 1, 1, 1, 1, 1, 1, 1, 1, 1, 1, 1, 1, 1, 1, 1, 1, 1, 1, 1, 1, 1, 1, 1, 1, 1, 1, 1, 1, 1, 1, 1, 1, 1, 1, 1, 1, 1, 1, 1, 1, 1, 1, 1, 1, 1, 1, 1, 1, 1, 1, 1, 1, 1, 1, 1, 1, 1, 1, 1, 1, 1, 1, 1, 1, 1, 1, 1, 1, 1, 1, 1, 1, 1, 1, 1, 1, 1, 1, 1, 1, 1, 1, 1, 1, 1, 1, 1, 1, 1, 1, 1, 1, 1, 1, 1, 1, 1, 1, 1, 1, 1, 1, 1, 1, 1, 1, 1, 1, 1, 1, 1, 1, 1, 1, 1, 1, 1, 1, 1, 1, 1, 1, 1, 1, 1, 1, 1, 1, 1, 1, 1, 1, 1, 1, 1, 1, 1, 1, 1, 1, 1, 1, 1, 1, 1, 1, 1, 1, 1, 1, 1, 1, 1, 1, 1, 1, 1, 1, 1, 1, 1, 1, 1, 1, 1, 1, 1, 1, 1, 1, 1, 1, 1, 1, 1, 1, 1, 1, 1, 1, 1, 1, 1, 1, 1, 1, 1, 1, 1, 1, 1, 1, 1, 1, 1, 1, 1, 1, 1, 1, 1, 1, 1, 1, 1, 1, 1, 1, 1, 1, 1, 1, 1, 1, 1, 1, 1, 1, 1, 1, 1, 1, 0, 0, 0, 0, 0, 0, 0, 0])
me_cylinder_000.materials.append(mat_rope)
me_cylinder_000.materials.append(mat_colum)
me_cylinder_000.use_remesh_preserve_volume = False
me_cylinder_000.use_remesh_preserve_attributes = False
me_cylinder_000.use_mirror_vertex_groups = False
me_cylinder_000.update()
me_cube_009 = bpy.data.meshes.new('Cube.009')
me_cube_009.from_pydata([(-1.0, -1.0, -1.0), (-1.0, -1.0, 1.0), (-1.0, 1.0, -1.0), (-1.0, 1.0, 1.0), (1.0, -1.0, -1.0), (1.0, -1.0, 1.0), (1.0, 1.0, -1.0), (1.0, 1.0, 1.0), (-3.945, -1.0, -1.0), (-3.945, -1.0, 1.0), (-3.945, 1.0, -1.0), (-3.945, 1.0, 1.0), (-1.945, -1.0, -1.0), (-1.945, -1.0, 1.0), (-1.945, 1.0, -1.0), (-1.945, 1.0, 1.0), (-7.702, -1.0, -1.0), (-7.702, -1.0, 1.0), (-7.702, 1.0, -1.0), (-7.702, 1.0, 1.0), (-5.351, -1.0, -1.0), (-5.351, -1.0, 1.0), (-5.351, 1.0, -1.0), (-5.351, 1.0, 1.0), (-10.92, -1.0, -1.0), (-10.92, -1.0, 1.0), (-10.92, 1.0, -1.0), (-10.92, 1.0, 1.0), (-8.921, -1.0, -1.0), (-8.921, -1.0, 1.0), (-8.921, 1.0, -1.0), (-8.921, 1.0, 1.0), (5.559, -1.0, -1.0), (5.559, -1.0, 1.0), (5.559, 1.0, -1.0), (5.559, 1.0, 1.0), (7.559, -1.0, -1.0), (7.559, -1.0, 1.0), (7.559, 1.0, -1.0), (7.559, 1.0, 1.0), (2.338, -1.0, -1.0), (2.338, -1.0, 1.0), (2.338, 1.0, -1.0), (2.338, 1.0, 1.0), (4.613, -1.0, -1.0), (4.613, -1.0, 1.0), (4.613, 1.0, -1.0), (4.613, 1.0, 1.0), (6.487, -0.7025, -0.2372), (6.487, -0.7025, 1.763), (-0.4518, 0.3229, -0.2372), (-0.4518, 0.3229, 1.763), (7.403, -0.3229, -0.2372), (7.403, -0.3229, 1.763), (0.4644, 0.7025, -0.2372), (0.4644, 0.7025, 1.763), (-2.574, -0.7025, -0.2372), (-2.574, -0.7025, 1.763), (-9.513, 0.3229, -0.7127), (-9.513, 0.3229, 1.287), (-1.658, -0.3229, -0.2372), (-1.658, -0.3229, 1.763), (-8.597, 0.7025, -0.7127), (-8.597, 0.7025, 1.287), (-4.728, -0.3197, -0.7126), (-4.728, -0.3197, 1.287), (3.29, -0.07018, -0.7126), (3.29, -0.07018, 1.287), (-4.505, -0.7584, -0.7126), (-4.505, -0.7584, 1.287), (3.513, -0.509, -0.7126), (3.513, -0.509, 1.287), (-9.737, -0.7037, 0.8066), (-9.737, -0.7037, 1.599), (-4.75, 0.8702, 0.8066), (-4.75, 0.8702, 1.599), (-8.331, -0.9766, 0.8066), (-8.331, -0.9766, 1.599), (-3.344, 0.5973, 0.8066), (-3.344, 0.5973, 1.599), (-10.19, 0.5848, -1.498), (-10.19, 0.5848, 0.5017), (-0.3768, 0.8343, -1.498), (-0.3768, 0.8343, 0.5017), (-9.917, 0.146, -1.498), (-9.917, 0.146, 0.5017), (-0.104, 0.3955, -1.498), (-0.104, 0.3955, 0.5017)], [], [(1, 3, 2, 0), (3, 7, 6, 2), (7, 5, 4, 6), (5, 1, 0, 4), (0, 2, 6, 4), (5, 7, 3, 1), (9, 11, 10, 8), (11, 15, 14, 10), (15, 13, 12, 14), (13, 9, 8, 12), (8, 10, 14, 12), (13, 15, 11, 9), (17, 19, 18, 16), (19, 23, 22, 18), (23, 21, 20, 22), (21, 17, 16, 20), (16, 18, 22, 20), (21, 23, 19, 17), (25, 27, 26, 24), (27, 31, 30, 26), (31, 29, 28, 30), (29, 25, 24, 28), (24, 26, 30, 28), (29, 31, 27, 25), (33, 35, 34, 32), (35, 39, 38, 34), (39, 37, 36, 38), (37, 33, 32, 36), (32, 34, 38, 36), (37, 39, 35, 33), (41, 43, 42, 40), (43, 47, 46, 42), (47, 45, 44, 46), (45, 41, 40, 44), (40, 42, 46, 44), (45, 47, 43, 41), (49, 51, 50, 48), (51, 55, 54, 50), (55, 53, 52, 54), (53, 49, 48, 52), (48, 50, 54, 52), (53, 55, 51, 49), (57, 59, 58, 56), (59, 63, 62, 58), (63, 61, 60, 62), (61, 57, 56, 60), (56, 58, 62, 60), (61, 63, 59, 57), (65, 67, 66, 64), (67, 71, 70, 66), (71, 69, 68, 70), (69, 65, 64, 68), (64, 66, 70, 68), (69, 71, 67, 65), (73, 75, 74, 72), (75, 79, 78, 74), (79, 77, 76, 78), (77, 73, 72, 76), (72, 74, 78, 76), (77, 79, 75, 73), (81, 83, 82, 80), (83, 87, 86, 82), (87, 85, 84, 86), (85, 81, 80, 84), (80, 82, 86, 84), (85, 87, 83, 81)])
me_cube_009.polygons.foreach_set('material_index', [0, 0, 0, 0, 0, 0, 0, 0, 0, 0, 0, 0, 0, 0, 0, 0, 0, 0, 0, 0, 0, 0, 0, 0, 0, 0, 0, 0, 0, 0, 0, 0, 0, 0, 0, 0, 1, 1, 1, 1, 1, 1, 0, 0, 0, 0, 0, 0, 1, 1, 1, 1, 1, 1, 1, 1, 1, 1, 1, 1, 1, 1, 1, 1, 1, 1])
me_cube_009.materials.append(mat_slabe1)
me_cube_009.materials.append(mat_slabe2)
me_cube_009.use_remesh_preserve_volume = False
me_cube_009.use_remesh_preserve_attributes = False
me_cube_009.use_mirror_vertex_groups = False
me_cube_009.update()
me_cylinder_019 = bpy.data.meshes.new('Cylinder.019')
me_cylinder_019.from_pydata([(1.411, 78.57, -1.823), (-2.085, 78.67, -1.825), (-1.964, 78.67, -1.831), (-1.672, 78.67, -1.833), (-1.379, 78.67, -1.831), (-1.258, 78.67, -1.825), (-1.379, 78.67, -1.82), (-1.671, 78.67, -1.817), (-1.964, 78.67, -1.819), (-1.051, 80.46, -1.825), (-0.9909, 80.36, -1.831), (-0.8448, 80.1, -1.833), (-0.6985, 79.85, -1.831), (-0.6377, 79.74, -1.825), (-0.698, 79.85, -1.82), (-0.8441, 80.1, -1.817), (-0.9904, 80.36, -1.82), (1.016, 80.46, -1.825), (0.9556, 80.36, -1.831), (0.8093, 80.1, -1.833), (0.6632, 79.85, -1.831), (0.6029, 79.74, -1.825), (0.6637, 79.85, -1.82), (0.81, 80.1, -1.817), (0.9561, 80.36, -1.82), (2.05, 78.67, -1.825), (1.929, 78.67, -1.831), (1.636, 78.67, -1.833), (1.344, 78.67, -1.831), (1.223, 78.67, -1.825), (1.345, 78.67, -1.82), (1.637, 78.67, -1.817), (1.929, 78.67, -1.82), (1.016, 76.88, -1.825), (0.9556, 76.98, -1.831), (0.8093, 77.24, -1.833), (0.6632, 77.49, -1.831), (0.6029, 77.6, -1.825), (0.6637, 77.49, -1.82), (0.81, 77.24, -1.817), (0.9561, 76.98, -1.82), (-1.051, 76.88, -1.825), (-0.9909, 76.98, -1.831), (-0.8448, 77.24, -1.833), (-0.6985, 77.49, -1.831), (-0.6377, 77.6, -1.825), (-0.698, 77.49, -1.82), (-0.8441, 77.24, -1.817), (-0.9904, 76.98, -1.82), (47.55, 80.46, -1.823), (42.2, 80.46, -1.823), (47.55, 79.91, -1.798), (42.2, 79.91, -1.798), (47.55, 78.57, -1.787), (42.2, 78.57, -1.787), (47.55, 77.24, -1.798), (42.2, 77.24, -1.798), (47.55, 76.69, -1.823), (42.2, 76.69, -1.823), (47.55, 77.24, -1.849), (42.2, 77.24, -1.849), (47.55, 78.57, -1.859), (42.2, 78.57, -1.859), (47.55, 79.91, -1.849), (42.2, 79.91, -1.849), (3.028, 79.91, -1.798), (3.028, 80.46, -1.823), (3.028, 78.57, -1.787), (3.028, 77.24, -1.798), (3.028, 76.69, -1.823), (3.028, 77.24, -1.849), (3.028, 78.57, -1.859), (3.028, 79.91, -1.849), (2.282, 79.63, -1.803), (2.282, 80.07, -1.823), (2.282, 78.57, -1.795), (2.282, 77.51, -1.803), (2.282, 77.07, -1.823), (2.282, 77.51, -1.843), (2.282, 78.57, -1.852), (2.282, 79.63, -1.843), (1.604, 79.29, -1.809), (1.604, 79.59, -1.823), (1.604, 78.57, -1.804), (1.604, 77.85, -1.809), (1.604, 77.55, -1.823), (1.604, 77.85, -1.837), (1.604, 78.57, -1.843), (1.604, 79.29, -1.837), (1.475, 79.0, -1.815), (1.475, 79.18, -1.823), (1.475, 79.0, -1.831), (1.475, 78.57, -1.835), (1.475, 78.14, -1.831), (1.475, 77.96, -1.823), (1.475, 78.14, -1.815), (1.475, 78.57, -1.812), (1.411, 78.57, -1.153), (-2.085, 78.67, -1.155), (-1.964, 78.67, -1.161), (-1.672, 78.67, -1.163), (-1.379, 78.67, -1.161), (-1.258, 78.67, -1.155), (-1.379, 78.67, -1.15), (-1.671, 78.67, -1.148), (-1.964, 78.67, -1.15), (-1.051, 80.46, -1.155), (-0.9909, 80.36, -1.161), (-0.8448, 80.1, -1.163), (-0.6985, 79.85, -1.161), (-0.6377, 79.74, -1.155), (-0.698, 79.85, -1.15), (-0.8441, 80.1, -1.148), (-0.9904, 80.36, -1.15), (1.016, 80.46, -1.155), (0.9556, 80.36, -1.161), (0.8093, 80.1, -1.163), (0.6632, 79.85, -1.161), (0.6029, 79.74, -1.155), (0.6637, 79.85, -1.15), (0.81, 80.1, -1.148), (0.9561, 80.36, -1.15), (2.05, 78.67, -1.156), (1.929, 78.67, -1.161), (1.636, 78.67, -1.163), (1.344, 78.67, -1.161), (1.223, 78.67, -1.155), (1.345, 78.67, -1.15), (1.637, 78.67, -1.148), (1.929, 78.67, -1.15), (1.016, 76.88, -1.155), (0.9556, 76.98, -1.161), (0.8093, 77.24, -1.163), (0.6632, 77.49, -1.161), (0.6029, 77.6, -1.155), (0.6637, 77.49, -1.15), (0.81, 77.24, -1.148), (0.9561, 76.98, -1.15), (-1.051, 76.88, -1.155), (-0.9909, 76.98, -1.161), (-0.8448, 77.24, -1.163), (-0.6985, 77.49, -1.161), (-0.6377, 77.6, -1.155), (-0.698, 77.49, -1.15), (-0.8441, 77.24, -1.148), (-0.9904, 76.98, -1.15), (47.55, 80.46, -1.153), (42.2, 80.46, -1.153), (47.55, 79.91, -1.128), (42.2, 79.91, -1.128), (47.55, 78.57, -1.118), (42.2, 78.57, -1.118), (47.55, 77.24, -1.128), (42.2, 77.24, -1.128), (47.55, 76.69, -1.153), (42.2, 76.69, -1.153), (47.55, 77.24, -1.179), (42.2, 77.24, -1.179), (47.55, 78.57, -1.189), (42.2, 78.57, -1.189), (47.55, 79.91, -1.179), (42.2, 79.91, -1.179), (3.028, 79.91, -1.128), (3.028, 80.46, -1.153), (3.028, 78.57, -1.118), (3.028, 77.24, -1.128), (3.028, 76.69, -1.153), (3.028, 77.24, -1.179), (3.028, 78.57, -1.189), (3.028, 79.91, -1.179), (2.282, 79.63, -1.133), (2.282, 80.07, -1.153), (2.282, 78.57, -1.125), (2.282, 77.51, -1.133), (2.282, 77.07, -1.153), (2.282, 77.51, -1.174), (2.282, 78.57, -1.182), (2.282, 79.63, -1.174), (1.604, 79.29, -1.14), (1.604, 79.59, -1.153), (1.604, 78.57, -1.134), (1.604, 77.85, -1.14), (1.604, 77.55, -1.153), (1.604, 77.85, -1.167), (1.604, 78.57, -1.173), (1.604, 79.29, -1.167), (1.475, 79.0, -1.145), (1.475, 79.18, -1.153), (1.475, 79.0, -1.162), (1.475, 78.57, -1.165), (1.475, 78.14, -1.162), (1.475, 77.96, -1.153), (1.475, 78.14, -1.145), (1.475, 78.57, -1.142), (1.41, 78.57, 1.519), (-2.085, 78.67, 1.517), (-1.964, 78.67, 1.511), (-1.672, 78.67, 1.509), (-1.379, 78.67, 1.511), (-1.258, 78.67, 1.517), (-1.379, 78.67, 1.522), (-1.671, 78.67, 1.525), (-1.964, 78.67, 1.522), (-1.051, 80.46, 1.517), (-0.9909, 80.36, 1.511), (-0.8448, 80.1, 1.509), (-0.6985, 79.85, 1.511), (-0.6377, 79.74, 1.517), (-0.698, 79.85, 1.522), (-0.8441, 80.1, 1.525), (-0.9904, 80.36, 1.522), (1.016, 80.46, 1.517), (0.9556, 80.36, 1.511), (0.8093, 80.1, 1.509), (0.6632, 79.85, 1.511), (0.6029, 79.74, 1.517), (0.6637, 79.85, 1.522), (0.81, 80.1, 1.525), (0.9561, 80.36, 1.522), (2.05, 78.67, 1.517), (1.929, 78.67, 1.511), (1.636, 78.67, 1.509), (1.344, 78.67, 1.511), (1.223, 78.67, 1.517), (1.345, 78.67, 1.522), (1.637, 78.67, 1.525), (1.929, 78.67, 1.522), (1.016, 76.88, 1.517), (0.9556, 76.98, 1.511), (0.8093, 77.24, 1.509), (0.6632, 77.49, 1.511), (0.6029, 77.6, 1.517), (0.6637, 77.49, 1.522), (0.81, 77.24, 1.525), (0.9561, 76.98, 1.522), (-1.051, 76.88, 1.517), (-0.9909, 76.98, 1.511), (-0.8448, 77.24, 1.509), (-0.6985, 77.49, 1.511), (-0.6377, 77.6, 1.517), (-0.698, 77.49, 1.522), (-0.8441, 77.24, 1.525), (-0.9904, 76.98, 1.522), (47.55, 80.46, 1.519), (42.2, 80.46, 1.519), (47.55, 79.91, 1.544), (42.2, 79.91, 1.544), (47.55, 78.57, 1.555), (42.2, 78.57, 1.555), (47.55, 77.24, 1.544), (42.2, 77.24, 1.544), (47.55, 76.69, 1.519), (42.2, 76.69, 1.519), (47.55, 77.24, 1.493), (42.2, 77.24, 1.493), (47.55, 78.57, 1.483), (42.2, 78.57, 1.483), (47.55, 79.91, 1.493), (42.2, 79.91, 1.493), (3.028, 79.91, 1.544), (3.028, 80.46, 1.519), (3.028, 78.57, 1.555), (3.028, 77.24, 1.544), (3.028, 76.69, 1.519), (3.028, 77.24, 1.493), (3.028, 78.57, 1.483), (3.028, 79.91, 1.493), (2.282, 79.63, 1.539), (2.282, 80.07, 1.519), (2.282, 78.57, 1.547), (2.282, 77.51, 1.539), (2.282, 77.07, 1.519), (2.282, 77.51, 1.499), (2.282, 78.57, 1.49), (2.282, 79.63, 1.499), (1.604, 79.29, 1.533), (1.604, 79.59, 1.519), (1.604, 78.57, 1.538), (1.604, 77.85, 1.533), (1.604, 77.55, 1.519), (1.604, 77.85, 1.505), (1.604, 78.57, 1.499), (1.604, 79.29, 1.505), (1.475, 79.0, 1.527), (1.475, 79.18, 1.519), (1.475, 79.0, 1.511), (1.475, 78.57, 1.507), (1.475, 78.14, 1.511), (1.475, 77.96, 1.519), (1.475, 78.14, 1.527), (1.475, 78.57, 1.53), (-0.7818, 79.27, -2.206), (-0.9749, 78.42, -2.206), (-0.4339, 77.74, -2.206), (0.4339, 77.74, -2.206), (0.9749, 78.42, -2.206), (0.7818, 79.27, -2.206), (3.008e-06, 79.64, -2.206), (1.41, 78.57, 0.8431), (-2.085, 78.67, 0.8411), (-1.964, 78.67, 0.8356), (-1.672, 78.67, 0.8333), (-1.379, 78.67, 0.8356), (-1.258, 78.67, 0.8411), (-1.379, 78.67, 0.8467), (-1.671, 78.67, 0.849), (-1.964, 78.67, 0.8467), (-1.051, 80.46, 0.8411), (-0.9909, 80.36, 0.8356), (-0.8448, 80.1, 0.8333), (-0.6985, 79.85, 0.8356), (-0.6377, 79.74, 0.8411), (-0.698, 79.85, 0.8467), (-0.8441, 80.1, 0.849), (-0.9904, 80.36, 0.8467), (1.016, 80.46, 0.8411), (0.9556, 80.36, 0.8355), (0.8093, 80.1, 0.8332), (0.6632, 79.85, 0.8355), (0.6029, 79.74, 0.8411), (0.6637, 79.85, 0.8467), (0.81, 80.1, 0.849), (0.9561, 80.36, 0.8467), (2.05, 78.67, 0.8411), (1.929, 78.67, 0.8355), (1.636, 78.67, 0.8332), (1.344, 78.67, 0.8355), (1.223, 78.67, 0.8411), (1.345, 78.67, 0.8467), (1.637, 78.67, 0.849), (1.929, 78.67, 0.8467), (1.016, 76.88, 0.8411), (0.9556, 76.98, 0.8355), (0.8093, 77.24, 0.8332), (0.6632, 77.49, 0.8355), (0.6029, 77.6, 0.8411), (0.6637, 77.49, 0.8467), (0.81, 77.24, 0.849), (0.9561, 76.98, 0.8467), (-1.051, 76.88, 0.8411), (-0.9909, 76.98, 0.8356), (-0.8448, 77.24, 0.8333), (-0.6985, 77.49, 0.8356), (-0.6377, 77.6, 0.8411), (-0.698, 77.49, 0.8467), (-0.8441, 77.24, 0.849), (-0.9904, 76.98, 0.8467), (47.55, 80.46, 0.8431), (42.2, 80.46, 0.8431), (47.55, 79.91, 0.8685), (42.2, 79.91, 0.8685), (47.55, 78.57, 0.879), (42.2, 78.57, 0.879), (47.55, 77.24, 0.8685), (42.2, 77.24, 0.8685), (47.55, 76.69, 0.8431), (42.2, 76.69, 0.8431), (47.55, 77.24, 0.8177), (42.2, 77.24, 0.8177), (47.55, 78.57, 0.8072), (42.2, 78.57, 0.8072), (47.55, 79.91, 0.8177), (42.2, 79.91, 0.8177), (3.028, 79.91, 0.8685), (3.028, 80.46, 0.8431), (3.028, 78.57, 0.879), (3.028, 77.24, 0.8685), (3.028, 76.69, 0.8431), (3.028, 77.24, 0.8177), (3.028, 78.57, 0.8072), (3.028, 79.91, 0.8177), (2.282, 79.63, 0.8633), (2.282, 80.07, 0.8431), (2.282, 78.57, 0.8716), (2.282, 77.51, 0.8633), (2.282, 77.07, 0.8431), (2.282, 77.51, 0.8229), (2.282, 78.57, 0.8145), (2.282, 79.63, 0.8229), (1.604, 79.29, 0.8568), (1.604, 79.59, 0.8431), (1.604, 78.57, 0.8625), (1.604, 77.85, 0.8568), (1.604, 77.55, 0.8431), (1.604, 77.85, 0.8294), (1.604, 78.57, 0.8237), (1.604, 79.29, 0.8294), (1.475, 79.0, 0.8513), (1.475, 79.18, 0.8431), (1.41, 78.57, 0.1987), (1.475, 79.0, 0.8349), (1.475, 78.57, 0.8315), (1.475, 78.14, 0.8349), (1.475, 77.96, 0.8431), (1.475, 78.14, 0.8513), (1.475, 78.57, 0.8547), (-2.085, 78.67, 0.1967), (-1.964, 78.67, 0.1911), (-1.672, 78.67, 0.1888), (-1.379, 78.67, 0.1911), (-1.258, 78.67, 0.1967), (-1.379, 78.67, 0.2023), (-1.671, 78.67, 0.2046), (-1.964, 78.67, 0.2023), (-1.051, 80.46, 0.1967), (-0.9909, 80.36, 0.1911), (-0.8448, 80.1, 0.1888), (-0.6985, 79.85, 0.1911), (-0.6377, 79.74, 0.1967), (-0.698, 79.85, 0.2023), (-0.8441, 80.1, 0.2046), (-0.9904, 80.36, 0.2023), (1.016, 80.46, 0.1967), (0.9556, 80.36, 0.1911), (0.8093, 80.1, 0.1888), (0.6632, 79.85, 0.1911), (0.6029, 79.74, 0.1967), (0.6637, 79.85, 0.2022), (0.81, 80.1, 0.2045), (0.9561, 80.36, 0.2022), (2.05, 78.67, 0.1966), (1.929, 78.67, 0.1911), (1.636, 78.67, 0.1888), (1.344, 78.67, 0.1911), (1.223, 78.67, 0.1967), (1.345, 78.67, 0.2022), (1.637, 78.67, 0.2045), (1.929, 78.67, 0.2022), (1.016, 76.88, 0.1967), (0.9556, 76.98, 0.1911), (0.8093, 77.24, 0.1888), (0.6632, 77.49, 0.1911), (0.6029, 77.6, 0.1967), (0.6637, 77.49, 0.2022), (0.81, 77.24, 0.2045), (0.9561, 76.98, 0.2022), (-1.051, 76.88, 0.1967), (-0.9909, 76.98, 0.1911), (-0.8448, 77.24, 0.1888), (-0.6985, 77.49, 0.1911), (-0.6377, 77.6, 0.1967), (-0.698, 77.49, 0.2023), (-0.8441, 77.24, 0.2046), (-0.9904, 76.98, 0.2023), (47.55, 80.46, 0.1987), (42.2, 80.46, 0.1987), (47.55, 79.91, 0.2241), (42.2, 79.91, 0.2241), (47.55, 78.57, 0.2346), (42.2, 78.57, 0.2346), (47.55, 77.24, 0.2241), (42.2, 77.24, 0.2241), (47.55, 76.69, 0.1987), (42.2, 76.69, 0.1987), (47.55, 77.24, 0.1733), (42.2, 77.24, 0.1733), (47.55, 78.57, 0.1627), (42.2, 78.57, 0.1627), (47.55, 79.91, 0.1733), (42.2, 79.91, 0.1733), (3.028, 79.91, 0.2241), (3.028, 80.46, 0.1987), (3.028, 78.57, 0.2346), (3.028, 77.24, 0.2241), (3.028, 76.69, 0.1987), (3.028, 77.24, 0.1733), (3.028, 78.57, 0.1627), (3.028, 79.91, 0.1733), (2.282, 79.63, 0.2188), (2.282, 80.07, 0.1987), (2.282, 78.57, 0.2272), (2.282, 77.51, 0.2188), (2.282, 77.07, 0.1987), (2.282, 77.51, 0.1785), (2.282, 78.57, 0.1701), (2.282, 79.63, 0.1785), (1.604, 79.29, 0.2124), (1.604, 79.59, 0.1987), (1.604, 78.57, 0.2181), (1.604, 77.85, 0.2124), (1.604, 77.55, 0.1987), (1.604, 77.85, 0.1849), (1.604, 78.57, 0.1793), (1.604, 79.29, 0.1849), (1.475, 79.0, 0.2068), (1.475, 79.18, 0.1987), (1.475, 78.57, 0.2102), (1.475, 78.14, 0.2068), (1.475, 77.96, 0.1987), (1.475, 78.14, 0.1905), (1.475, 78.57, 0.1871), (1.475, 79.0, 0.1905), (1.41, 78.57, -0.468), (-2.085, 78.67, -0.47), (-1.964, 78.67, -0.4756), (-1.672, 78.67, -0.4779), (-1.379, 78.67, -0.4756), (-1.258, 78.67, -0.47), (-1.379, 78.67, -0.4644), (-1.671, 78.67, -0.4621), (-1.964, 78.67, -0.4644), (-1.051, 80.46, -0.47), (-0.9909, 80.36, -0.4756), (-0.8448, 80.1, -0.4779), (-0.6985, 79.85, -0.4756), (-0.6377, 79.74, -0.47), (-0.698, 79.85, -0.4644), (-0.8441, 80.1, -0.4621), (-0.9904, 80.36, -0.4644), (1.016, 80.46, -0.47), (0.9556, 80.36, -0.4756), (0.8093, 80.1, -0.4779), (0.6632, 79.85, -0.4756), (0.6029, 79.74, -0.47), (0.6637, 79.85, -0.4645), (0.81, 80.1, -0.4622), (0.9561, 80.36, -0.4645), (2.05, 78.67, -0.4701), (1.929, 78.67, -0.4756), (1.636, 78.67, -0.4779), (1.344, 78.67, -0.4756), (1.223, 78.67, -0.47), (1.345, 78.67, -0.4645), (1.637, 78.67, -0.4622), (1.929, 78.67, -0.4645), (1.016, 76.88, -0.47), (0.9556, 76.98, -0.4756), (0.8093, 77.24, -0.4779), (0.6632, 77.49, -0.4756), (0.6029, 77.6, -0.47), (0.6637, 77.49, -0.4645), (0.81, 77.24, -0.4622), (0.9561, 76.98, -0.4645), (-1.051, 76.88, -0.47), (-0.9909, 76.98, -0.4756), (-0.8448, 77.24, -0.4779), (-0.6985, 77.49, -0.4756), (-0.6377, 77.6, -0.47), (-0.698, 77.49, -0.4644), (-0.8441, 77.24, -0.4621), (-0.9904, 76.98, -0.4644), (47.55, 80.46, -0.468), (42.2, 80.46, -0.468), (47.55, 79.91, -0.4426), (42.2, 79.91, -0.4426), (47.55, 78.57, -0.4321), (42.2, 78.57, -0.4321), (47.55, 77.24, -0.4426), (42.2, 77.24, -0.4426), (47.55, 76.69, -0.468), (42.2, 76.69, -0.468), (47.55, 77.24, -0.4934), (42.2, 77.24, -0.4934), (47.55, 78.57, -0.504), (42.2, 78.57, -0.504), (47.55, 79.91, -0.4934), (42.2, 79.91, -0.4934), (3.028, 79.91, -0.4426), (3.028, 80.46, -0.468), (3.028, 78.57, -0.4321), (3.028, 77.24, -0.4426), (3.028, 76.69, -0.468), (3.028, 77.24, -0.4934), (3.028, 78.57, -0.504), (3.028, 79.91, -0.4934), (2.282, 79.63, -0.4479), (2.282, 80.07, -0.468), (2.282, 78.57, -0.4395), (2.282, 77.51, -0.4479), (2.282, 77.07, -0.468), (2.282, 77.51, -0.4882), (2.282, 78.57, -0.4966), (2.282, 79.63, -0.4882), (1.604, 79.29, -0.4543), (1.604, 79.59, -0.468), (1.604, 78.57, -0.4486), (1.604, 77.85, -0.4543), (1.604, 77.55, -0.468), (1.604, 77.85, -0.4818), (1.604, 78.57, -0.4874), (1.604, 79.29, -0.4818), (1.475, 79.0, -0.4598), (-0.7818, 79.27, 1.92), (1.475, 79.18, -0.468), (-0.9749, 78.42, 1.92), (1.475, 78.57, -0.4565), (-0.4339, 77.74, 1.92), (1.475, 78.14, -0.4598), (0.4339, 77.74, 1.92), (1.475, 77.96, -0.468), (0.9749, 78.42, 1.92), (1.475, 78.14, -0.4762), (0.7818, 79.27, 1.92), (1.475, 78.57, -0.4796), (-2.112e-06, 79.64, 1.92), (1.475, 79.0, -0.4762)], [], [(89, 90, 0), (48, 8, 1, 41), (34, 42, 43, 35), (36, 44, 45, 37), (37, 45, 46, 38), (40, 48, 41, 33), (42, 2, 3, 43), (43, 3, 4, 44), (47, 7, 8, 48), (7, 15, 16, 8), (1, 9, 10, 2), (2, 10, 11, 3), (3, 11, 12, 4), (4, 12, 13, 5), (5, 13, 14, 6), (6, 14, 15, 7), (1, 8, 16, 9), (16, 24, 17, 9), (9, 17, 18, 10), (10, 18, 19, 11), (11, 19, 20, 12), (12, 20, 21, 13), (13, 21, 22, 14), (14, 22, 23, 15), (15, 23, 24, 16), (24, 32, 25, 17), (17, 25, 26, 18), (18, 26, 27, 19), (19, 27, 28, 20), (20, 28, 29, 21), (21, 29, 30, 22), (22, 30, 31, 23), (23, 31, 32, 24), (32, 40, 33, 25), (25, 33, 34, 26), (26, 34, 35, 27), (27, 35, 36, 28), (28, 36, 37, 29), (29, 37, 38, 30), (30, 38, 39, 31), (31, 39, 40, 32), (46, 6, 7, 47), (33, 41, 42, 34), (35, 43, 44, 36), (38, 46, 47, 39), (39, 47, 48, 40), (41, 1, 2, 42), (44, 4, 5, 45), (45, 5, 6, 46), (95, 96, 0), (75, 73, 81, 83), (88, 87, 92, 91), (86, 85, 94, 93), (82, 88, 91, 90), (90, 91, 0), (92, 93, 0), (93, 94, 0), (58, 56, 68, 69), (49, 50, 52, 51), (51, 52, 54, 53), (53, 54, 56, 55), (55, 56, 58, 57), (57, 58, 60, 59), (59, 60, 62, 61), (63, 64, 50, 49), (52, 50, 66, 65), (61, 62, 64, 63), (49, 51, 53, 55, 57, 59, 61, 63), (68, 67, 75, 76), (64, 62, 71, 72), (54, 52, 65, 67), (60, 58, 69, 70), (50, 64, 72, 66), (67, 65, 73, 75), (56, 54, 67, 68), (62, 60, 70, 71), (80, 79, 87, 88), (65, 66, 74, 73), (66, 72, 80, 74), (71, 70, 78, 79), (69, 68, 76, 77), (79, 78, 86, 87), (72, 71, 79, 80), (70, 69, 77, 78), (96, 89, 0), (94, 95, 0), (87, 86, 93, 92), (81, 82, 90, 89), (84, 83, 96, 95), (83, 81, 89, 96), (77, 76, 84, 85), (91, 92, 0), (74, 80, 88, 82), (73, 74, 82, 81), (76, 75, 83, 84), (78, 77, 85, 86), (85, 84, 95, 94), (186, 187, 97), (145, 105, 98, 138), (131, 139, 140, 132), (133, 141, 142, 134), (134, 142, 143, 135), (137, 145, 138, 130), (139, 99, 100, 140), (140, 100, 101, 141), (144, 104, 105, 145), (104, 112, 113, 105), (98, 106, 107, 99), (99, 107, 108, 100), (100, 108, 109, 101), (101, 109, 110, 102), (102, 110, 111, 103), (103, 111, 112, 104), (98, 105, 113, 106), (113, 121, 114, 106), (106, 114, 115, 107), (107, 115, 116, 108), (108, 116, 117, 109), (109, 117, 118, 110), (110, 118, 119, 111), (111, 119, 120, 112), (112, 120, 121, 113), (121, 129, 122, 114), (114, 122, 123, 115), (115, 123, 124, 116), (116, 124, 125, 117), (117, 125, 126, 118), (118, 126, 127, 119), (119, 127, 128, 120), (120, 128, 129, 121), (129, 137, 130, 122), (122, 130, 131, 123), (123, 131, 132, 124), (124, 132, 133, 125), (125, 133, 134, 126), (126, 134, 135, 127), (127, 135, 136, 128), (128, 136, 137, 129), (143, 103, 104, 144), (130, 138, 139, 131), (132, 140, 141, 133), (135, 143, 144, 136), (136, 144, 145, 137), (138, 98, 99, 139), (141, 101, 102, 142), (142, 102, 103, 143), (192, 193, 97), (172, 170, 178, 180), (185, 184, 189, 188), (183, 182, 191, 190), (179, 185, 188, 187), (187, 188, 97), (189, 190, 97), (190, 191, 97), (155, 153, 165, 166), (146, 147, 149, 148), (148, 149, 151, 150), (150, 151, 153, 152), (152, 153, 155, 154), (154, 155, 157, 156), (156, 157, 159, 158), (160, 161, 147, 146), (149, 147, 163, 162), (158, 159, 161, 160), (146, 148, 150, 152, 154, 156, 158, 160), (165, 164, 172, 173), (161, 159, 168, 169), (151, 149, 162, 164), (157, 155, 166, 167), (147, 161, 169, 163), (164, 162, 170, 172), (153, 151, 164, 165), (159, 157, 167, 168), (177, 176, 184, 185), (162, 163, 171, 170), (163, 169, 177, 171), (168, 167, 175, 176), (166, 165, 173, 174), (176, 175, 183, 184), (169, 168, 176, 177), (167, 166, 174, 175), (193, 186, 97), (191, 192, 97), (184, 183, 190, 189), (178, 179, 187, 186), (181, 180, 193, 192), (180, 178, 186, 193), (174, 173, 181, 182), (188, 189, 97), (171, 177, 185, 179), (170, 171, 179, 178), (173, 172, 180, 181), (175, 174, 182, 183), (182, 181, 192, 191), (283, 284, 194), (242, 202, 195, 235), (228, 236, 237, 229), (230, 238, 239, 231), (231, 239, 240, 232), (234, 242, 235, 227), (236, 196, 197, 237), (237, 197, 198, 238), (241, 201, 202, 242), (201, 209, 210, 202), (195, 203, 204, 196), (196, 204, 205, 197), (197, 205, 206, 198), (198, 206, 207, 199), (199, 207, 208, 200), (200, 208, 209, 201), (195, 202, 210, 203), (210, 218, 211, 203), (203, 211, 212, 204), (204, 212, 213, 205), (205, 213, 214, 206), (206, 214, 215, 207), (207, 215, 216, 208), (208, 216, 217, 209), (209, 217, 218, 210), (218, 226, 219, 211), (211, 219, 220, 212), (212, 220, 221, 213), (213, 221, 222, 214), (214, 222, 223, 215), (215, 223, 224, 216), (216, 224, 225, 217), (217, 225, 226, 218), (226, 234, 227, 219), (219, 227, 228, 220), (220, 228, 229, 221), (221, 229, 230, 222), (222, 230, 231, 223), (223, 231, 232, 224), (224, 232, 233, 225), (225, 233, 234, 226), (240, 200, 201, 241), (227, 235, 236, 228), (229, 237, 238, 230), (232, 240, 241, 233), (233, 241, 242, 234), (235, 195, 196, 236), (238, 198, 199, 239), (239, 199, 200, 240), (289, 290, 194), (269, 267, 275, 277), (282, 281, 286, 285), (280, 279, 288, 287), (276, 282, 285, 284), (284, 285, 194), (286, 287, 194), (287, 288, 194), (252, 250, 262, 263), (243, 244, 246, 245), (245, 246, 248, 247), (247, 248, 250, 249), (249, 250, 252, 251), (251, 252, 254, 253), (253, 254, 256, 255), (257, 258, 244, 243), (246, 244, 260, 259), (255, 256, 258, 257), (243, 245, 247, 249, 251, 253, 255, 257), (262, 261, 269, 270), (258, 256, 265, 266), (248, 246, 259, 261), (254, 252, 263, 264), (244, 258, 266, 260), (261, 259, 267, 269), (250, 248, 261, 262), (256, 254, 264, 265), (274, 273, 281, 282), (259, 260, 268, 267), (260, 266, 274, 268), (265, 264, 272, 273), (263, 262, 270, 271), (273, 272, 280, 281), (266, 265, 273, 274), (264, 263, 271, 272), (290, 283, 194), (288, 289, 194), (281, 280, 287, 286), (275, 276, 284, 283), (278, 277, 290, 289), (277, 275, 283, 290), (271, 270, 278, 279), (285, 286, 194), (268, 274, 282, 276), (267, 268, 276, 275), (270, 269, 277, 278), (272, 271, 279, 280), (279, 278, 289, 288), (576, 575, 585, 587), (292, 291, 297, 296, 295, 294, 293), (585, 581, 492), (589, 587, 492), (579, 578, 591, 593), (573, 574, 583, 581), (575, 573, 581, 585), (387, 388, 298), (346, 306, 299, 339), (332, 340, 341, 333), (334, 342, 343, 335), (335, 343, 344, 336), (338, 346, 339, 331), (340, 300, 301, 341), (341, 301, 302, 342), (345, 305, 306, 346), (305, 313, 314, 306), (299, 307, 308, 300), (300, 308, 309, 301), (301, 309, 310, 302), (302, 310, 311, 303), (303, 311, 312, 304), (304, 312, 313, 305), (299, 306, 314, 307), (314, 322, 315, 307), (307, 315, 316, 308), (308, 316, 317, 309), (309, 317, 318, 310), (310, 318, 319, 311), (311, 319, 320, 312), (312, 320, 321, 313), (313, 321, 322, 314), (322, 330, 323, 315), (315, 323, 324, 316), (316, 324, 325, 317), (317, 325, 326, 318), (318, 326, 327, 319), (319, 327, 328, 320), (320, 328, 329, 321), (321, 329, 330, 322), (330, 338, 331, 323), (323, 331, 332, 324), (324, 332, 333, 325), (325, 333, 334, 326), (326, 334, 335, 327), (327, 335, 336, 328), (328, 336, 337, 329), (329, 337, 338, 330), (344, 304, 305, 345), (331, 339, 340, 332), (333, 341, 342, 334), (336, 344, 345, 337), (337, 345, 346, 338), (339, 299, 300, 340), (342, 302, 303, 343), (343, 303, 304, 344), (394, 395, 298), (373, 371, 379, 381), (386, 385, 391, 390), (384, 383, 393, 392), (380, 386, 390, 388), (388, 390, 298), (391, 392, 298), (392, 393, 298), (356, 354, 366, 367), (347, 348, 350, 349), (349, 350, 352, 351), (351, 352, 354, 353), (353, 354, 356, 355), (355, 356, 358, 357), (357, 358, 360, 359), (361, 362, 348, 347), (350, 348, 364, 363), (359, 360, 362, 361), (347, 349, 351, 353, 355, 357, 359, 361), (366, 365, 373, 374), (362, 360, 369, 370), (352, 350, 363, 365), (358, 356, 367, 368), (348, 362, 370, 364), (365, 363, 371, 373), (354, 352, 365, 366), (360, 358, 368, 369), (378, 377, 385, 386), (363, 364, 372, 371), (364, 370, 378, 372), (369, 368, 376, 377), (367, 366, 374, 375), (377, 376, 384, 385), (370, 369, 377, 378), (368, 367, 375, 376), (484, 485, 389), (395, 387, 298), (393, 394, 298), (385, 384, 392, 391), (379, 380, 388, 387), (382, 381, 395, 394), (381, 379, 387, 395), (375, 374, 382, 383), (390, 391, 298), (372, 378, 386, 380), (371, 372, 380, 379), (374, 373, 381, 382), (376, 375, 383, 384), (383, 382, 394, 393), (443, 403, 396, 436), (429, 437, 438, 430), (431, 439, 440, 432), (432, 440, 441, 433), (435, 443, 436, 428), (437, 397, 398, 438), (438, 398, 399, 439), (442, 402, 403, 443), (402, 410, 411, 403), (396, 404, 405, 397), (397, 405, 406, 398), (398, 406, 407, 399), (399, 407, 408, 400), (400, 408, 409, 401), (401, 409, 410, 402), (396, 403, 411, 404), (411, 419, 412, 404), (404, 412, 413, 405), (405, 413, 414, 406), (406, 414, 415, 407), (407, 415, 416, 408), (408, 416, 417, 409), (409, 417, 418, 410), (410, 418, 419, 411), (419, 427, 420, 412), (412, 420, 421, 413), (413, 421, 422, 414), (414, 422, 423, 415), (415, 423, 424, 416), (416, 424, 425, 417), (417, 425, 426, 418), (418, 426, 427, 419), (427, 435, 428, 420), (420, 428, 429, 421), (421, 429, 430, 422), (422, 430, 431, 423), (423, 431, 432, 424), (424, 432, 433, 425), (425, 433, 434, 426), (426, 434, 435, 427), (441, 401, 402, 442), (428, 436, 437, 429), (430, 438, 439, 431), (433, 441, 442, 434), (434, 442, 443, 435), (436, 396, 397, 437), (439, 399, 400, 440), (440, 400, 401, 441), (487, 486, 389), (470, 468, 476, 478), (483, 482, 490, 491), (481, 480, 488, 489), (477, 483, 491, 485), (485, 491, 389), (490, 489, 389), (489, 488, 389), (453, 451, 463, 464), (444, 445, 447, 446), (446, 447, 449, 448), (448, 449, 451, 450), (450, 451, 453, 452), (452, 453, 455, 454), (454, 455, 457, 456), (458, 459, 445, 444), (447, 445, 461, 460), (456, 457, 459, 458), (444, 446, 448, 450, 452, 454, 456, 458), (463, 462, 470, 471), (459, 457, 466, 467), (449, 447, 460, 462), (455, 453, 464, 465), (445, 459, 467, 461), (462, 460, 468, 470), (451, 449, 462, 463), (457, 455, 465, 466), (475, 474, 482, 483), (460, 461, 469, 468), (461, 467, 475, 469), (466, 465, 473, 474), (464, 463, 471, 472), (474, 473, 481, 482), (467, 466, 474, 475), (465, 464, 472, 473), (480, 479, 487, 488), (473, 472, 480, 481), (471, 470, 478, 479), (468, 469, 477, 476), (469, 475, 483, 477), (491, 490, 389), (472, 471, 479, 480), (478, 476, 484, 486), (479, 478, 486, 487), (476, 477, 485, 484), (482, 481, 489, 490), (488, 487, 389), (486, 484, 389), (581, 583, 492), (540, 500, 493, 533), (528, 536, 537, 529), (526, 534, 535, 527), (529, 537, 538, 530), (532, 540, 533, 525), (534, 494, 495, 535), (535, 495, 496, 536), (539, 499, 500, 540), (499, 507, 508, 500), (494, 502, 503, 495), (493, 501, 502, 494), (495, 503, 504, 496), (496, 504, 505, 497), (497, 505, 506, 498), (498, 506, 507, 499), (493, 500, 508, 501), (508, 516, 509, 501), (503, 511, 512, 504), (516, 524, 517, 509), (501, 509, 510, 502), (507, 515, 516, 508), (506, 514, 515, 507), (505, 513, 514, 506), (504, 512, 513, 505), (509, 517, 518, 510), (502, 510, 511, 503), (510, 518, 519, 511), (517, 525, 526, 518), (515, 523, 524, 516), (513, 521, 522, 514), (512, 520, 521, 513), (524, 532, 525, 517), (511, 519, 520, 512), (523, 531, 532, 524), (521, 529, 530, 522), (518, 526, 527, 519), (538, 498, 499, 539), (522, 530, 531, 523), (520, 528, 529, 521), (514, 522, 523, 515), (537, 497, 498, 538), (533, 493, 494, 534), (530, 538, 539, 531), (527, 535, 536, 528), (536, 496, 497, 537), (531, 539, 540, 532), (519, 527, 528, 520), (578, 577, 589, 591), (587, 585, 492), (593, 591, 492), (574, 580, 595, 583), (580, 579, 593, 595), (567, 565, 573, 575), (525, 533, 534, 526), (550, 548, 560, 561), (547, 548, 550, 549), (543, 544, 546, 545), (591, 589, 492), (549, 550, 552, 551), (545, 546, 548, 547), (583, 595, 492), (556, 554, 563, 564), (541, 543, 545, 547, 549, 551, 553, 555), (544, 542, 558, 557), (555, 556, 542, 541), (560, 559, 567, 568), (553, 554, 556, 555), (541, 542, 544, 543), (554, 552, 562, 563), (559, 557, 565, 567), (546, 544, 557, 559), (572, 571, 579, 580), (548, 546, 559, 560), (542, 556, 564, 558), (551, 552, 554, 553), (563, 562, 570, 571), (558, 564, 572, 566), (564, 563, 571, 572), (561, 560, 568, 569), (557, 558, 566, 565), (562, 561, 569, 570), (552, 550, 561, 562), (577, 576, 587, 589), (566, 572, 580, 574), (569, 568, 576, 577), (568, 567, 575, 576), (595, 593, 492), (570, 569, 577, 578), (571, 570, 578, 579), (565, 566, 574, 573), (292, 584, 582, 291), (291, 582, 594, 297), (592, 594, 582, 584, 586, 588, 590), (293, 586, 584, 292), (294, 588, 586, 293), (295, 590, 588, 294), (296, 592, 590, 295), (297, 594, 592, 296)])
me_cylinder_019.polygons.foreach_set('material_index', [1, 1, 1, 1, 1, 1, 1, 1, 1, 1, 1, 1, 1, 1, 1, 1, 1, 1, 1, 1, 1, 1, 1, 1, 1, 1, 1, 1, 1, 1, 1, 1, 1, 1, 1, 1, 1, 1, 1, 1, 1, 1, 1, 1, 1, 1, 1, 1, 1, 1, 1, 1, 1, 1, 1, 1, 1, 1, 1, 1, 1, 1, 1, 1, 1, 1, 1, 1, 1, 1, 1, 1, 1, 1, 1, 1, 1, 1, 1, 1, 1, 1, 1, 1, 1, 1, 1, 1, 1, 1, 1, 1, 1, 1, 1, 1, 1, 1, 1, 1, 1, 1, 1, 1, 1, 1, 1, 1, 1, 1, 1, 1, 1, 1, 1, 1, 1, 1, 1, 1, 1, 1, 1, 1, 1, 1, 1, 1, 1, 1, 1, 1, 1, 1, 1, 1, 1, 1, 1, 1, 1, 1, 1, 1, 1, 1, 1, 1, 1, 1, 1, 1, 1, 1, 1, 1, 1, 1, 1, 1, 1, 1, 1, 1, 1, 1, 1, 1, 1, 1, 1, 1, 1, 1, 1, 1, 1, 1, 1, 1, 1, 1, 1, 1, 1, 1, 1, 1, 1, 1, 1, 1, 1, 1, 1, 1, 1, 1, 1, 1, 1, 1, 1, 1, 1, 1, 1, 1, 1, 1, 1, 1, 1, 1, 1, 1, 1, 1, 1, 1, 1, 1, 1, 1, 1, 1, 1, 1, 1, 1, 1, 1, 1, 1, 1, 1, 1, 1, 1, 1, 1, 1, 1, 1, 1, 1, 1, 1, 1, 1, 1, 1, 1, 1, 1, 1, 1, 1, 1, 1, 1, 1, 1, 1, 1, 1, 1, 1, 1, 1, 1, 1, 1, 1, 1, 1, 1, 1, 1, 1, 1, 1, 1, 1, 1, 1, 1, 1, 1, 1, 1, 1, 0, 1, 1, 1, 1, 1, 1, 1, 1, 1, 1, 1, 1, 1, 1, 1, 1, 1, 1, 1, 1, 1, 1, 1, 1, 1, 1, 1, 1, 1, 1, 1, 1, 1, 1, 1, 1, 1, 1, 1, 1, 1, 1, 1, 1, 1, 1, 1, 1, 1, 1, 1, 1, 1, 1, 1, 1, 1, 1, 1, 1, 1, 1, 1, 1, 1, 1, 1, 1, 1, 1, 1, 1, 1, 1, 1, 1, 1, 1, 1, 1, 1, 1, 1, 1, 1, 1, 1, 1, 1, 1, 1, 1, 1, 1, 1, 1, 1, 1, 1, 1, 1, 1, 1, 1, 1, 1, 1, 1, 1, 1, 1, 1, 1, 1, 1, 1, 1, 1, 1, 1, 1, 1, 1, 1, 1, 1, 1, 1, 1, 1, 1, 1, 1, 1, 1, 1, 1, 1, 1, 1, 1, 1, 1, 1, 1, 1, 1, 1, 1, 1, 1, 1, 1, 1, 1, 1, 1, 1, 1, 1, 1, 1, 1, 1, 1, 1, 1, 1, 1, 1, 1, 1, 1, 1, 1, 1, 1, 1, 1, 1, 1, 1, 1, 1, 1, 1, 1, 1, 1, 1, 1, 1, 1, 1, 1, 1, 1, 1, 1, 1, 1, 1, 1, 1, 1, 1, 1, 1, 1, 1, 1, 1, 1, 1, 1, 1, 1, 1, 1, 1, 1, 1, 1, 1, 1, 1, 1, 1, 1, 1, 1, 1, 1, 1, 1, 1, 1, 1, 1, 1, 1, 1, 1, 1, 1, 1, 1, 1, 1, 1, 1, 1, 1, 1, 1, 1, 1, 1, 1, 1, 1, 1, 1, 1, 1, 1, 1, 1, 1, 1, 1, 1, 1, 1, 1, 1, 1, 1, 1, 1, 1, 1, 1, 1, 1, 1, 1, 1, 1, 1, 0, 0, 0, 0, 0, 0, 0, 0])
me_cylinder_019.materials.append(mat_rope)
me_cylinder_019.materials.append(mat_colum)
me_cylinder_019.use_remesh_preserve_volume = False
me_cylinder_019.use_remesh_preserve_attributes = False
me_cylinder_019.use_mirror_vertex_groups = False
me_cylinder_019.update()

# ---- objects
ob_cylinder_001 = bpy.data.objects.new('Cylinder.001', me_cylinder_000)
ob_cube = bpy.data.objects.new('Cube', me_cube_009)
ob_cylinder_000 = bpy.data.objects.new('Cylinder.000', me_cylinder_019)
ob_sun = bpy.data.objects.new('Sun', light_sun)

# ---- transforms, parenting, visibility, modifiers, constraints
ob_cylinder_001.location = (-0.6927, -8.414, 3.291)
ob_cylinder_001.rotation_euler = (0.0, 1.571, 0.0)
ob_cylinder_001.scale = (0.07156, 0.07156, 3.757)
ob_cylinder_001.lineart.crease_threshold = 0.0
ob_cube.location = (-0.007679, 0.01239, 0.01953)
ob_cube.scale = (0.7334, 2.964, 0.06365)
ob_cube.lineart.crease_threshold = 0.0
ob_cylinder_000.location = (-0.6927, -2.812, 3.291)
ob_cylinder_000.rotation_euler = (0.0, 1.571, 0.0)
ob_cylinder_000.scale = (0.07156, 0.07156, 3.757)
ob_cylinder_000.lineart.crease_threshold = 0.0
ob_sun.location = (-12.78, -5.905, 1.309)
ob_sun.rotation_euler = (0.0, 0.281, 0.0)
ob_sun.lineart.crease_threshold = 0.0

# ---- collection membership
col_collection_1.objects.link(ob_cylinder_001)
col_collection_1.objects.link(ob_cube)
col_collection_1.objects.link(ob_cylinder_000)
col_collection_1.objects.link(ob_sun)

# ---- scene / render settings (as saved in the file)
scene.frame_start = 1; scene.frame_end = 250; scene.frame_set(1)
scene.render.engine = 'BLENDER_EEVEE_NEXT'
scene.render.resolution_percentage = 50
scene.render.dither_intensity = 0.0
scene.cycles.use_denoising = False
scene.cycles.samples = 10
scene.cycles.sampling_pattern = 'TABULATED_SOBOL'
scene.cycles.light_sampling_threshold = 0.0
scene.cycles.use_adaptive_sampling = False
scene.cycles.use_light_tree = False
scene.cycles.blur_glossy = 0.0
scene.cycles.pixel_filter_type = 'GAUSSIAN'
scene.cycles.sample_clamp_indirect = 0.0
scene.view_settings.view_transform = 'Standard'
bpy.context.view_layer.update()

# ---- added for rendering (the .blend has no active camera): camera
cam_auto = bpy.data.cameras.new('AutoCamera')
cam_auto.lens = 50.0
cam_auto.sensor_width = 36.0
cam_auto.clip_end = 1000.0
ob_auto_camera = bpy.data.objects.new('AutoCamera', cam_auto)
scene.collection.objects.link(ob_auto_camera)
ob_auto_camera.location = (14.474, -18.8322, 14.2275)
ob_auto_camera.rotation_euler = (1.09748, -7.21219e-08, 0.694738)
scene.camera = ob_auto_camera
bpy.context.view_layer.update()
